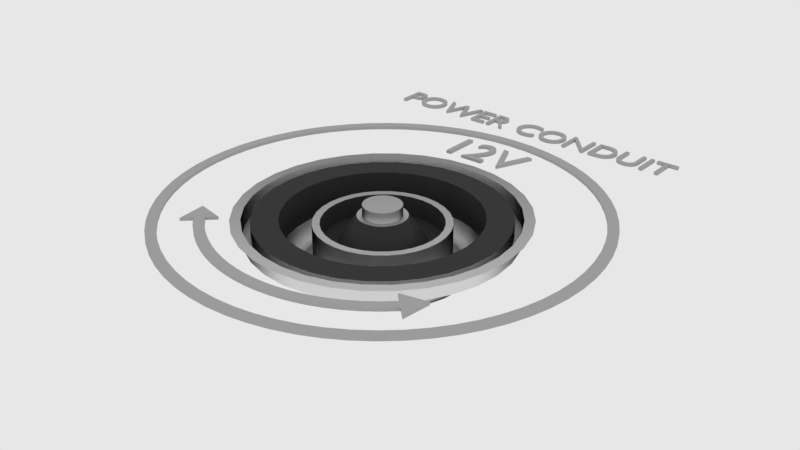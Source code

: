 # Source: f_powerConduit.blend  (saved by Blender 2.79.6; exported with 4.5.12 LTS)
import bpy
from mathutils import Matrix  # noqa: F401  (used for matrix-valued properties, if any)

bpy.ops.wm.read_factory_settings(use_empty=True)
scene = bpy.context.scene
scene.name = 'main'

# ---- collections
col_collection_1 = bpy.data.collections.new('Collection 1'); scene.collection.children.link(col_collection_1)

# ---- materials (node trees are filled in below, after node groups)
mat_s_text = bpy.data.materials.new('s_Text')
mat_s_text.alpha_threshold = 0.0
mat_s_text.diffuse_color = (0.4076, 0.4076, 0.4076, 1.0)
mat_s_text.roughness = 0.5
mat_s_chrome = bpy.data.materials.new('s_Chrome')
mat_s_chrome.alpha_threshold = 0.0
mat_s_chrome.diffuse_color = (0.376, 0.5809, 0.8, 1.0)
mat_s_chrome.roughness = 0.5
mat_s_chrome.line_color = (0.0, 0.0, 0.0, 1.0)
mat_s_kevlar = bpy.data.materials.new('s_Kevlar')
mat_s_kevlar.alpha_threshold = 0.0
mat_s_kevlar.diffuse_color = (0.04601, 0.04601, 0.04601, 1.0)
mat_s_kevlar.roughness = 0.5
mat_s_kevlar.line_color = (0.0, 0.0, 0.0, 1.0)

# ---- node groups
ng_auto_smooth = bpy.data.node_groups.new('Auto Smooth', 'GeometryNodeTree')
_s = ng_auto_smooth.interface.new_socket(name='Geometry', in_out='OUTPUT', socket_type='NodeSocketGeometry')
_s = ng_auto_smooth.interface.new_socket(name='Geometry', in_out='INPUT', socket_type='NodeSocketGeometry')
_s = ng_auto_smooth.interface.new_socket(name='Angle', in_out='INPUT', socket_type='NodeSocketFloat')
_s.subtype = 'ANGLE'
_s.min_value = 0.0
_s.max_value = 3.142
ng_auto_smooth.is_modifier = True
_N = ng_auto_smooth.nodes; _L = ng_auto_smooth.links
n0 = _N.new('NodeGroupOutput'); n0.name = 'Group Output'; n0.location = (480, -100)
n1 = _N.new('NodeGroupInput'); n1.name = 'Group Input'; n1.location = (-420, -300)
n2 = _N.new('NodeGroupInput'); n2.name = 'Group Input.001'; n2.location = (-60, -100)
n3 = _N.new('GeometryNodeSetShadeSmooth'); n3.name = 'Set Shade Smooth'; n3.location = (120, -100)
n3.domain = 'EDGE'
n4 = _N.new('GeometryNodeSetShadeSmooth'); n4.name = 'Set Shade Smooth.001'; n4.location = (300, -100)
n5 = _N.new('GeometryNodeInputMeshEdgeAngle'); n5.name = 'Edge Angle'; n5.location = (-420, -220)
n6 = _N.new('GeometryNodeInputEdgeSmooth'); n6.name = 'Is Edge Smooth'; n6.location = (-60, -160)
n7 = _N.new('GeometryNodeInputShadeSmooth'); n7.name = 'Is Face Smooth'; n7.location = (-240, -340)
n8 = _N.new('FunctionNodeBooleanMath'); n8.name = 'Boolean Math'; n8.location = (-60, -220)
n9 = _N.new('FunctionNodeCompare'); n9.name = 'Compare'; n9.location = (-240, -180)
n9.operation = 'LESS_EQUAL'
_L.new(n5.outputs[0], n9.inputs[0])
_L.new(n4.outputs[0], n0.inputs[0])
_L.new(n1.outputs[1], n9.inputs[1])
_L.new(n9.outputs[0], n8.inputs[0])
_L.new(n7.outputs[0], n8.inputs[1])
_L.new(n2.outputs[0], n3.inputs[0])
_L.new(n6.outputs[0], n3.inputs[1])
_L.new(n3.outputs[0], n4.inputs[0])
_L.new(n8.outputs[0], n3.inputs[2])
n0.is_active_output = True

# ---- material node trees
mat_s_text.use_nodes = True; mat_s_text.node_tree.nodes.clear()
_N = mat_s_text.node_tree.nodes; _L = mat_s_text.node_tree.links
n0 = _N.new('ShaderNodeOutputMaterial'); n0.name = 'Material Output'; n0.location = (382, 130)
n1 = _N.new('ShaderNodeBsdfDiffuse'); n1.name = 'Diffuse BSDF'; n1.location = (194, -377)
n1.inputs[0].default_value = (0.4076, 0.4076, 0.4076, 1.0)
_L.new(n1.outputs[0], n0.inputs[0])
n0.is_active_output = True
mat_s_chrome.use_nodes = True; mat_s_chrome.node_tree.nodes.clear()
_N = mat_s_chrome.node_tree.nodes; _L = mat_s_chrome.node_tree.links
n0 = _N.new('ShaderNodeValToRGB'); n0.name = 'ColorRamp'; n0.location = (35, 229)
n0.color_ramp.interpolation = 'EASE'
while len(n0.color_ramp.elements) > 1: n0.color_ramp.elements.remove(n0.color_ramp.elements[-1])
n0.color_ramp.elements[0].position = 0.4955; n0.color_ramp.elements[0].color = (0.8, 0.8, 0.8, 1.0)
_e = n0.color_ramp.elements.new(1.0); _e.color = (0.0309, 0.0309, 0.0309, 1.0)
n1 = _N.new('ShaderNodeBsdfAnisotropic'); n1.name = 'Glossy BSDF.003'; n1.location = (326, 217)
n1.width = 185
n1.distribution = 'BECKMANN'
n1.inputs[1].default_value = 0.5623
n2 = _N.new('ShaderNodeOutputMaterial'); n2.name = 'Material Output'; n2.location = (550, 212)
n2.width = 128
n3 = _N.new('ShaderNodeLayerWeight'); n3.name = 'Layer Weight'; n3.location = (-158, 160)
n3.width = 150
n3.inputs[0].default_value = 0.7
_L.new(n1.outputs[0], n2.inputs[0])
_L.new(n0.outputs[0], n1.inputs[0])
_L.new(n3.outputs[1], n0.inputs[0])
n2.is_active_output = True
mat_s_kevlar.use_nodes = True; mat_s_kevlar.node_tree.nodes.clear()
_N = mat_s_kevlar.node_tree.nodes; _L = mat_s_kevlar.node_tree.links
n0 = _N.new('ShaderNodeOutputMaterial'); n0.name = 'Material Output'; n0.location = (410, 195)
n1 = _N.new('ShaderNodeBsdfPrincipled'); n1.name = 'Principled BSDF'; n1.location = (130, 231)
n1.distribution = 'GGX'
n1.subsurface_method = 'BURLEY'
n1.inputs[0].default_value = (0.04114, 0.04114, 0.04114, 1.0)
n1.inputs[2].default_value = 0.3744
n1.inputs[3].default_value = 1.0
n1.inputs[13].default_value = 0.7208
n1.inputs[19].default_value = 0.08117
n1.inputs[20].default_value = 0.06896
_L.new(n1.outputs[0], n0.inputs[0])
n0.is_active_output = True

# ---- world
world_world = bpy.data.worlds.new('world'); scene.world = world_world
world_world.color = (0.8, 0.8, 0.8)
world_world.use_sun_shadow = False
world_world.sun_shadow_jitter_overblur = 0.0
world_world.cycles.sampling_method = 'MANUAL'
world_world.cycles.homogeneous_volume = True

# ---- meshes
me_plane_1138 = bpy.data.meshes.new('Plane.1138')
me_plane_1138.from_pydata([(-0.6559, -0.6559, 0.0), (0.6559, -0.6559, 0.0), (-0.6559, 0.6559, 0.0), (0.6559, 0.6559, 0.0), (-0.6125, 0.6125, 0.0), (-0.6125, -0.6125, 0.0), (0.6125, -0.6125, 0.0), (0.6125, 0.6125, 0.0), (0.0, 0.0, 0.0)], [], [(5, 4, 2, 0), (6, 5, 0, 1), (7, 6, 1, 3), (4, 7, 3, 2), (5, 6, 8), (6, 7, 8), (7, 4, 8), (4, 5, 8)])
me_plane_1138.use_remesh_preserve_volume = False
me_plane_1138.use_remesh_preserve_attributes = False
me_plane_1138.use_mirror_vertex_groups = False
me_plane_1138.update()
me_cylinder_101 = bpy.data.meshes.new('Cylinder.101')
me_cylinder_101.from_pydata([(4.023e-07, 0.3017, -0.1104), (4.023e-07, 0.3017, 0.3017), (0.05886, 0.2959, -0.1104), (0.05886, 0.2959, 0.3017), (0.1155, 0.2787, -0.1104), (0.1155, 0.2787, 0.3017), (0.1676, 0.2508, -0.1104), (0.1676, 0.2508, 0.3017), (0.2133, 0.2133, -0.1104), (0.2133, 0.2133, 0.3017), (0.2508, 0.1676, -0.1104), (0.2508, 0.1676, 0.3017), (0.2787, 0.1155, -0.1104), (0.2787, 0.1155, 0.3017), (0.2959, 0.05886, -0.1104), (0.2959, 0.05886, 0.3017), (0.3017, 2.278e-08, -0.1104), (0.3017, 2.278e-08, 0.3017), (0.2959, -0.05886, -0.1104), (0.2959, -0.05886, 0.3017), (0.2787, -0.1155, -0.1104), (0.2787, -0.1155, 0.3017), (0.2508, -0.1676, -0.1104), (0.2508, -0.1676, 0.3017), (0.2133, -0.2133, -0.1104), (0.2133, -0.2133, 0.3017), (0.1676, -0.2508, -0.1104), (0.1676, -0.2508, 0.3017), (0.1155, -0.2787, -0.1104), (0.1155, -0.2787, 0.3017), (0.05886, -0.2959, -0.1104), (0.05886, -0.2959, 0.3017), (3.04e-07, -0.3017, -0.1104), (3.04e-07, -0.3017, 0.3017), (-0.05886, -0.2959, -0.1104), (-0.05886, -0.2959, 0.3017), (-0.1155, -0.2787, -0.1104), (-0.1155, -0.2787, 0.3017), (-0.1676, -0.2508, -0.1104), (-0.1676, -0.2508, 0.3017), (-0.2133, -0.2133, -0.1104), (-0.2133, -0.2133, 0.3017), (-0.2508, -0.1676, -0.1104), (-0.2508, -0.1676, 0.3017), (-0.2787, -0.1155, -0.1104), (-0.2787, -0.1155, 0.3017), (-0.2959, -0.05886, -0.1104), (-0.2959, -0.05886, 0.3017), (-0.3017, 2.913e-07, -0.1104), (-0.3017, 2.913e-07, 0.3017), (-0.2959, 0.05886, -0.1104), (-0.2959, 0.05886, 0.3017), (-0.2787, 0.1155, -0.1104), (-0.2787, 0.1155, 0.3017), (-0.2508, 0.1676, -0.1104), (-0.2508, 0.1676, 0.3017), (-0.2133, 0.2133, -0.1104), (-0.2133, 0.2133, 0.3017), (-0.1676, 0.2508, -0.1104), (-0.1676, 0.2508, 0.3017), (-0.1155, 0.2787, -0.1104), (-0.1155, 0.2787, 0.3017), (-0.05886, 0.2959, -0.1104), (-0.05886, 0.2959, 0.3017)], [], [(0, 1, 3, 2), (2, 3, 5, 4), (4, 5, 7, 6), (6, 7, 9, 8), (8, 9, 11, 10), (10, 11, 13, 12), (12, 13, 15, 14), (14, 15, 17, 16), (16, 17, 19, 18), (18, 19, 21, 20), (20, 21, 23, 22), (22, 23, 25, 24), (24, 25, 27, 26), (26, 27, 29, 28), (28, 29, 31, 30), (30, 31, 33, 32), (32, 33, 35, 34), (34, 35, 37, 36), (36, 37, 39, 38), (38, 39, 41, 40), (40, 41, 43, 42), (42, 43, 45, 44), (44, 45, 47, 46), (46, 47, 49, 48), (48, 49, 51, 50), (50, 51, 53, 52), (52, 53, 55, 54), (54, 55, 57, 56), (56, 57, 59, 58), (58, 59, 61, 60), (3, 1, 63, 61, 59, 57, 55, 53, 51, 49, 47, 45, 43, 41, 39, 37, 35, 33, 31, 29, 27, 25, 23, 21, 19, 17, 15, 13, 11, 9, 7, 5), (60, 61, 63, 62), (62, 63, 1, 0), (0, 2, 4, 6, 8, 10, 12, 14, 16, 18, 20, 22, 24, 26, 28, 30, 32, 34, 36, 38, 40, 42, 44, 46, 48, 50, 52, 54, 56, 58, 60, 62)])
me_cylinder_101.polygons.foreach_set('use_smooth', [True] * 34)
_k = set([(0, 2), (0, 62), (1, 3), (1, 63), (2, 4), (3, 5), (4, 6), (5, 7), (6, 8), (7, 9), (8, 10), (9, 11), (10, 12), (11, 13), (12, 14), (13, 15), (14, 16), (15, 17), (16, 18), (17, 19), (18, 20), (19, 21), (20, 22), (21, 23), (22, 24), (23, 25), (24, 26), (25, 27), (26, 28), (27, 29), (28, 30), (29, 31), (30, 32), (31, 33), (32, 34), (33, 35), (34, 36), (35, 37), (36, 38), (37, 39), (38, 40), (39, 41), (40, 42), (41, 43), (42, 44), (43, 45), (44, 46), (45, 47), (46, 48), (47, 49), (48, 50), (49, 51), (50, 52), (51, 53), (52, 54), (53, 55), (54, 56), (55, 57), (56, 58), (57, 59), (58, 60), (59, 61), (60, 62), (61, 63)])
me_cylinder_101.attributes.new('sharp_edge', 'BOOLEAN', 'EDGE').data.foreach_set('value', [ (min(e.vertices), max(e.vertices)) in _k for e in me_cylinder_101.edges])
_k = {(0, 2): 1.0, (1, 3): 1.0, (2, 4): 1.0, (3, 5): 1.0, (4, 6): 1.0, (5, 7): 1.0, (6, 8): 1.0, (7, 9): 1.0, (8, 10): 1.0, (9, 11): 1.0, (10, 12): 1.0, (11, 13): 1.0, (12, 14): 1.0, (13, 15): 1.0, (14, 16): 1.0, (15, 17): 1.0, (16, 18): 1.0, (17, 19): 1.0, (18, 20): 1.0, (19, 21): 1.0, (20, 22): 1.0, (21, 23): 1.0, (22, 24): 1.0, (23, 25): 1.0, (24, 26): 1.0, (25, 27): 1.0, (26, 28): 1.0, (27, 29): 1.0, (28, 30): 1.0, (29, 31): 1.0, (30, 32): 1.0, (31, 33): 1.0, (32, 34): 1.0, (33, 35): 1.0, (34, 36): 1.0, (35, 37): 1.0, (36, 38): 1.0, (37, 39): 1.0, (38, 40): 1.0, (39, 41): 1.0, (40, 42): 1.0, (41, 43): 1.0, (42, 44): 1.0, (43, 45): 1.0, (44, 46): 1.0, (45, 47): 1.0, (46, 48): 1.0, (47, 49): 1.0, (48, 50): 1.0, (49, 51): 1.0, (50, 52): 1.0, (51, 53): 1.0, (52, 54): 1.0, (53, 55): 1.0, (54, 56): 1.0, (55, 57): 1.0, (56, 58): 1.0, (57, 59): 1.0, (58, 60): 1.0, (59, 61): 1.0, (60, 62): 1.0, (61, 63): 1.0, (0, 62): 1.0, (1, 63): 1.0}
me_cylinder_101.attributes.new('crease_edge', 'FLOAT', 'EDGE').data.foreach_set('value', [_k.get((min(e.vertices), max(e.vertices)), 0.0) for e in me_cylinder_101.edges])
me_cylinder_101.use_remesh_preserve_volume = False
me_cylinder_101.use_remesh_preserve_attributes = False
me_cylinder_101.use_mirror_vertex_groups = False
me_cylinder_101.update()
me_mesh_019 = bpy.data.meshes.new('Mesh.019')
me_mesh_019.from_pydata([(-0.0447, 0.4539, 0.004347), (-0.1324, 0.4364, 0.004347), (-0.215, 0.4022, 0.004347), (-0.2893, 0.3525, 0.004347), (-0.3525, 0.2893, 0.004347), (-0.4022, 0.215, 0.004347), (-0.4364, 0.1324, 0.004347), (-0.4539, 0.0447, 0.004347), (-0.4539, -0.0447, 0.004347), (-0.4364, -0.1324, 0.004347), (-0.4022, -0.215, 0.004347), (-0.3525, -0.2893, 0.004347), (-0.2893, -0.3525, 0.004347), (-0.215, -0.4022, 0.004347), (-0.1324, -0.4364, 0.004347), (-0.0447, -0.4539, 0.004347), (0.0447, -0.4539, 0.004347), (0.1324, -0.4364, 0.004347), (0.215, -0.4022, 0.004347), (0.2893, -0.3525, 0.004347), (0.3525, -0.2893, 0.004347), (0.4022, -0.215, 0.004347), (0.4364, -0.1324, 0.004347), (0.4539, -0.0447, 0.004347), (0.4539, 0.0447, 0.004347), (0.4364, 0.1324, 0.004347), (0.4022, 0.215, 0.004347), (0.3525, 0.2893, 0.004347), (0.2893, 0.3525, 0.004347), (0.215, 0.4022, 0.004347), (0.1324, 0.4364, 0.004347), (0.0447, 0.4539, 0.004347), (3.83e-07, 0.4561, 0.004347), (-0.08897, 0.4473, 0.004347), (-0.1745, 0.4213, 0.004347), (-0.2534, 0.3792, 0.004347), (-0.3225, 0.3225, 0.004347), (-0.3792, 0.2534, 0.004347), (-0.4213, 0.1745, 0.004347), (-0.4473, 0.08897, 0.004347), (-0.4561, -3.464e-07, 0.004347), (-0.4473, -0.08897, 0.004347), (-0.4213, -0.1745, 0.004347), (-0.3792, -0.2534, 0.004347), (-0.3225, -0.3225, 0.004347), (-0.2534, -0.3792, 0.004347), (-0.1745, -0.4213, 0.004347), (-0.08897, -0.4473, 0.004347), (6.896e-07, -0.4561, 0.004347), (0.08897, -0.4473, 0.004347), (0.1745, -0.4213, 0.004347), (0.2534, -0.3792, 0.004347), (0.3225, -0.3225, 0.004347), (0.3792, -0.2534, 0.004347), (0.4213, -0.1745, 0.004347), (0.4473, -0.08897, 0.004347), (0.4561, 4.603e-08, 0.004347), (0.4473, 0.08897, 0.004347), (0.4213, 0.1745, 0.004347), (0.3792, 0.2534, 0.004347), (0.3225, 0.3225, 0.004347), (0.2534, 0.3792, 0.004347), (0.1745, 0.4213, 0.004347), (0.08897, 0.4473, 0.004347), (-0.04699, 0.4771, 0.004347), (-0.1392, 0.4587, 0.004347), (-0.226, 0.4228, 0.004347), (-0.3041, 0.3706, 0.004347), (-0.3706, 0.3041, 0.004347), (-0.4228, 0.226, 0.004347), (-0.4587, 0.1392, 0.004347), (-0.4771, 0.04699, 0.004347), (-0.4771, -0.04699, 0.004347), (-0.4587, -0.1392, 0.004347), (-0.4228, -0.226, 0.004347), (-0.3706, -0.3041, 0.004347), (-0.3041, -0.3706, 0.004347), (-0.226, -0.4228, 0.004347), (-0.1392, -0.4587, 0.004347), (-0.04699, -0.4771, 0.004347), (0.04699, -0.4771, 0.004347), (0.1392, -0.4587, 0.004347), (0.226, -0.4228, 0.004347), (0.3041, -0.3706, 0.004347), (0.3706, -0.3041, 0.004347), (0.4228, -0.226, 0.004347), (0.4587, -0.1392, 0.004347), (0.4771, -0.04699, 0.004347), (0.4771, 0.04699, 0.004347), (0.4587, 0.1392, 0.004347), (0.4228, 0.226, 0.004347), (0.3706, 0.3041, 0.004347), (0.3041, 0.3706, 0.004347), (0.226, 0.4228, 0.004347), (0.1392, 0.4587, 0.004347), (0.04699, 0.4771, 0.004347), (3.982e-07, 0.4794, 0.004347), (-0.09352, 0.4702, 0.004347), (-0.1834, 0.4429, 0.004347), (-0.2663, 0.3986, 0.004347), (-0.339, 0.339, 0.004347), (-0.3986, 0.2663, 0.004347), (-0.4429, 0.1834, 0.004347), (-0.4702, 0.09352, 0.004347), (-0.4794, -3.312e-07, 0.004347), (-0.4702, -0.09352, 0.004347), (-0.4429, -0.1835, 0.004347), (-0.3986, -0.2663, 0.004347), (-0.339, -0.339, 0.004347), (-0.2663, -0.3986, 0.004347), (-0.1834, -0.4429, 0.004347), (-0.09352, -0.4702, 0.004347), (7.173e-07, -0.4794, 0.004347), (0.09352, -0.4702, 0.004347), (0.1835, -0.4429, 0.004347), (0.2663, -0.3986, 0.004347), (0.339, -0.339, 0.004347), (0.3986, -0.2663, 0.004347), (0.4429, -0.1834, 0.004347), (0.4702, -0.09352, 0.004347), (0.4794, 7.374e-08, 0.004347), (0.4702, 0.09352, 0.004347), (0.4429, 0.1834, 0.004347), (0.3986, 0.2663, 0.004347), (0.339, 0.339, 0.004347), (0.2663, 0.3986, 0.004347), (0.1834, 0.4429, 0.004347), (0.09352, 0.4702, 0.004347), (0.365, 0.5901, 0.004347), (0.3137, 0.5901, 0.004347), (0.3137, 0.5822, 0.004347), (0.3349, 0.5822, 0.004347), (0.3349, 0.5287, 0.004347), (0.3437, 0.5287, 0.004347), (0.3437, 0.5822, 0.004347), (0.365, 0.5822, 0.004347), (0.3053, 0.5901, 0.004347), (0.2965, 0.5901, 0.004347), (0.2965, 0.5287, 0.004347), (0.3053, 0.5287, 0.004347), (0.2843, 0.5901, 0.004347), (0.2754, 0.5901, 0.004347), (0.2754, 0.5544, 0.004347), (0.2754, 0.553, 0.004347), (0.2754, 0.5516, 0.004347), (0.2753, 0.5503, 0.004347), (0.2751, 0.549, 0.004347), (0.2749, 0.5478, 0.004347), (0.2747, 0.5467, 0.004347), (0.2744, 0.5456, 0.004347), (0.274, 0.5446, 0.004347), (0.2735, 0.5436, 0.004347), (0.2729, 0.5427, 0.004347), (0.2723, 0.5418, 0.004347), (0.2716, 0.541, 0.004347), (0.2708, 0.5403, 0.004347), (0.27, 0.5396, 0.004347), (0.2691, 0.539, 0.004347), (0.2681, 0.5385, 0.004347), (0.267, 0.5379, 0.004347), (0.2659, 0.5375, 0.004347), (0.2646, 0.537, 0.004347), (0.2633, 0.5367, 0.004347), (0.2619, 0.5364, 0.004347), (0.2604, 0.5362, 0.004347), (0.2588, 0.5361, 0.004347), (0.2572, 0.536, 0.004347), (0.2559, 0.5361, 0.004347), (0.2546, 0.5362, 0.004347), (0.2534, 0.5364, 0.004347), (0.2522, 0.5366, 0.004347), (0.251, 0.5369, 0.004347), (0.2499, 0.5373, 0.004347), (0.2488, 0.5378, 0.004347), (0.2478, 0.5383, 0.004347), (0.2467, 0.539, 0.004347), (0.2458, 0.5396, 0.004347), (0.2448, 0.5404, 0.004347), (0.2439, 0.5412, 0.004347), (0.2433, 0.5419, 0.004347), (0.2427, 0.5427, 0.004347), (0.2422, 0.5434, 0.004347), (0.2417, 0.5442, 0.004347), (0.2414, 0.5451, 0.004347), (0.2411, 0.546, 0.004347), (0.2408, 0.547, 0.004347), (0.2406, 0.5481, 0.004347), (0.2404, 0.5493, 0.004347), (0.2403, 0.5507, 0.004347), (0.2403, 0.5522, 0.004347), (0.2403, 0.5538, 0.004347), (0.2403, 0.5901, 0.004347), (0.2314, 0.5901, 0.004347), (0.2314, 0.552, 0.004347), (0.2317, 0.548, 0.004347), (0.2324, 0.5444, 0.004347), (0.2336, 0.5411, 0.004347), (0.2352, 0.5383, 0.004347), (0.2371, 0.5358, 0.004347), (0.2394, 0.5337, 0.004347), (0.2419, 0.5319, 0.004347), (0.2446, 0.5304, 0.004347), (0.2475, 0.5293, 0.004347), (0.2506, 0.5285, 0.004347), (0.2538, 0.5281, 0.004347), (0.257, 0.5279, 0.004347), (0.2614, 0.5281, 0.004347), (0.2654, 0.5287, 0.004347), (0.269, 0.5297, 0.004347), (0.2722, 0.5311, 0.004347), (0.275, 0.5327, 0.004347), (0.2775, 0.5348, 0.004347), (0.2795, 0.5371, 0.004347), (0.2812, 0.5397, 0.004347), (0.2826, 0.5426, 0.004347), (0.2835, 0.5458, 0.004347), (0.2841, 0.5492, 0.004347), (0.2843, 0.5529, 0.004347), (0.1653, 0.5287, 0.004347), (0.1892, 0.5287, 0.004347), (0.1941, 0.529, 0.004347), (0.1987, 0.5299, 0.004347), (0.2029, 0.5313, 0.004347), (0.2067, 0.5332, 0.004347), (0.2101, 0.5355, 0.004347), (0.2131, 0.5382, 0.004347), (0.2157, 0.5412, 0.004347), (0.2179, 0.5445, 0.004347), (0.2196, 0.548, 0.004347), (0.2208, 0.5517, 0.004347), (0.2216, 0.5555, 0.004347), (0.2218, 0.5594, 0.004347), (0.2216, 0.5631, 0.004347), (0.221, 0.5667, 0.004347), (0.2199, 0.5703, 0.004347), (0.2184, 0.5738, 0.004347), (0.2164, 0.5771, 0.004347), (0.214, 0.5802, 0.004347), (0.2111, 0.583, 0.004347), (0.2077, 0.5854, 0.004347), (0.2038, 0.5873, 0.004347), (0.1994, 0.5888, 0.004347), (0.1946, 0.5898, 0.004347), (0.1891, 0.5901, 0.004347), (0.1653, 0.5901, 0.004347), (0.1741, 0.5822, 0.004347), (0.1877, 0.5822, 0.004347), (0.1918, 0.582, 0.004347), (0.1955, 0.5814, 0.004347), (0.1989, 0.5804, 0.004347), (0.2018, 0.579, 0.004347), (0.2044, 0.5774, 0.004347), (0.2067, 0.5754, 0.004347), (0.2085, 0.5732, 0.004347), (0.2101, 0.5708, 0.004347), (0.2112, 0.5682, 0.004347), (0.2121, 0.5654, 0.004347), (0.2126, 0.5625, 0.004347), (0.2127, 0.5594, 0.004347), (0.2126, 0.5574, 0.004347), (0.2123, 0.5551, 0.004347), (0.2117, 0.5527, 0.004347), (0.2108, 0.5502, 0.004347), (0.2096, 0.5476, 0.004347), (0.2079, 0.5452, 0.004347), (0.2059, 0.5429, 0.004347), (0.2034, 0.5409, 0.004347), (0.2004, 0.5392, 0.004347), (0.1969, 0.5378, 0.004347), (0.1928, 0.537, 0.004347), (0.1882, 0.5367, 0.004347), (0.1741, 0.5367, 0.004347), (0.1517, 0.5901, 0.004347), (0.1434, 0.5901, 0.004347), (0.1434, 0.5426, 0.004347), (0.1019, 0.5901, 0.004347), (0.09485, 0.5901, 0.004347), (0.09485, 0.5287, 0.004347), (0.1031, 0.5287, 0.004347), (0.1031, 0.576, 0.004347), (0.1442, 0.5287, 0.004347), (0.1517, 0.5287, 0.004347), (0.01819, 0.5594, 0.004347), (0.01845, 0.5553, 0.004347), (0.01922, 0.5513, 0.004347), (0.02049, 0.5475, 0.004347), (0.02222, 0.5439, 0.004347), (0.02441, 0.5405, 0.004347), (0.02704, 0.5374, 0.004347), (0.03009, 0.5347, 0.004347), (0.03353, 0.5324, 0.004347), (0.03736, 0.5305, 0.004347), (0.04155, 0.5291, 0.004347), (0.04608, 0.5282, 0.004347), (0.05094, 0.5279, 0.004347), (0.05596, 0.5282, 0.004347), (0.06062, 0.5291, 0.004347), (0.0649, 0.5305, 0.004347), (0.06879, 0.5324, 0.004347), (0.07227, 0.5347, 0.004347), (0.07534, 0.5375, 0.004347), (0.07797, 0.5405, 0.004347), (0.08016, 0.5439, 0.004347), (0.08188, 0.5475, 0.004347), (0.08313, 0.5513, 0.004347), (0.08389, 0.5553, 0.004347), (0.08414, 0.5594, 0.004347), (0.08388, 0.5636, 0.004347), (0.0831, 0.5677, 0.004347), (0.08183, 0.5716, 0.004347), (0.08008, 0.5752, 0.004347), (0.07787, 0.5785, 0.004347), (0.07523, 0.5816, 0.004347), (0.07216, 0.5843, 0.004347), (0.06868, 0.5865, 0.004347), (0.06482, 0.5884, 0.004347), (0.0606, 0.5898, 0.004347), (0.05603, 0.5906, 0.004347), (0.05112, 0.5909, 0.004347), (0.0463, 0.5906, 0.004347), (0.04178, 0.5898, 0.004347), (0.03759, 0.5884, 0.004347), (0.03375, 0.5865, 0.004347), (0.03028, 0.5842, 0.004347), (0.0272, 0.5815, 0.004347), (0.02454, 0.5785, 0.004347), (0.02231, 0.5751, 0.004347), (0.02054, 0.5715, 0.004347), (0.01925, 0.5677, 0.004347), (0.01846, 0.5636, 0.004347), (0.02728, 0.5594, 0.004347), (0.02749, 0.5627, 0.004347), (0.02809, 0.5658, 0.004347), (0.02908, 0.5688, 0.004347), (0.03042, 0.5715, 0.004347), (0.03209, 0.574, 0.004347), (0.03407, 0.5762, 0.004347), (0.03634, 0.5781, 0.004347), (0.03886, 0.5798, 0.004347), (0.04163, 0.5811, 0.004347), (0.04461, 0.582, 0.004347), (0.04778, 0.5826, 0.004347), (0.05112, 0.5828, 0.004347), (0.05449, 0.5826, 0.004347), (0.05768, 0.582, 0.004347), (0.06067, 0.5811, 0.004347), (0.06345, 0.5798, 0.004347), (0.06598, 0.5781, 0.004347), (0.06825, 0.5762, 0.004347), (0.07024, 0.574, 0.004347), (0.07191, 0.5715, 0.004347), (0.07325, 0.5688, 0.004347), (0.07424, 0.5658, 0.004347), (0.07485, 0.5627, 0.004347), (0.07506, 0.5594, 0.004347), (0.07485, 0.5561, 0.004347), (0.07424, 0.553, 0.004347), (0.07325, 0.5501, 0.004347), (0.07191, 0.5474, 0.004347), (0.07024, 0.5449, 0.004347), (0.06825, 0.5427, 0.004347), (0.06598, 0.5408, 0.004347), (0.06345, 0.5391, 0.004347), (0.06067, 0.5378, 0.004347), (0.05768, 0.5368, 0.004347), (0.05449, 0.5362, 0.004347), (0.05112, 0.536, 0.004347), (0.04778, 0.5362, 0.004347), (0.04461, 0.5368, 0.004347), (0.04163, 0.5378, 0.004347), (0.03886, 0.5391, 0.004347), (0.03634, 0.5408, 0.004347), (0.03407, 0.5427, 0.004347), (0.03209, 0.5449, 0.004347), (0.03042, 0.5474, 0.004347), (0.02908, 0.5501, 0.004347), (0.02809, 0.553, 0.004347), (0.02749, 0.5561, 0.004347), (0.009463, 0.5859, 0.004347), (0.007411, 0.5867, 0.004347), (0.005435, 0.5875, 0.004347), (0.003528, 0.5881, 0.004347), (0.001685, 0.5887, 0.004347), (-0.0001028, 0.5893, 0.004347), (-0.001841, 0.5897, 0.004347), (-0.003535, 0.5901, 0.004347), (-0.005194, 0.5904, 0.004347), (-0.006822, 0.5906, 0.004347), (-0.008427, 0.5908, 0.004347), (-0.01001, 0.5909, 0.004347), (-0.01159, 0.5909, 0.004347), (-0.01636, 0.5906, 0.004347), (-0.02086, 0.5898, 0.004347), (-0.02509, 0.5885, 0.004347), (-0.02899, 0.5867, 0.004347), (-0.03256, 0.5844, 0.004347), (-0.03574, 0.5817, 0.004347), (-0.03852, 0.5787, 0.004347), (-0.04086, 0.5752, 0.004347), (-0.04273, 0.5715, 0.004347), (-0.04411, 0.5674, 0.004347), (-0.04495, 0.5631, 0.004347), (-0.04524, 0.5585, 0.004347), (-0.04503, 0.5552, 0.004347), (-0.04439, 0.5518, 0.004347), (-0.04331, 0.5483, 0.004347), (-0.04178, 0.5449, 0.004347), (-0.03979, 0.5415, 0.004347), (-0.03733, 0.5384, 0.004347), (-0.03438, 0.5355, 0.004347), (-0.03095, 0.533, 0.004347), (-0.02702, 0.5309, 0.004347), (-0.02258, 0.5293, 0.004347), (-0.01762, 0.5283, 0.004347), (-0.01213, 0.5279, 0.004347), (-0.009787, 0.528, 0.004347), (-0.007561, 0.5281, 0.004347), (-0.005445, 0.5283, 0.004347), (-0.003431, 0.5286, 0.004347), (-0.001509, 0.529, 0.004347), (0.00033, 0.5294, 0.004347), (0.002094, 0.53, 0.004347), (0.003791, 0.5305, 0.004347), (0.005431, 0.5312, 0.004347), (0.007022, 0.5318, 0.004347), (0.008573, 0.5326, 0.004347), (0.01009, 0.5333, 0.004347), (0.01009, 0.543, 0.004347), (0.008348, 0.5419, 0.004347), (0.006582, 0.5409, 0.004347), (0.004798, 0.54, 0.004347), (0.003001, 0.5392, 0.004347), (0.001195, 0.5384, 0.004347), (-0.0006147, 0.5378, 0.004347), (-0.002425, 0.5373, 0.004347), (-0.00423, 0.5368, 0.004347), (-0.006027, 0.5365, 0.004347), (-0.007811, 0.5362, 0.004347), (-0.009578, 0.5361, 0.004347), (-0.01132, 0.536, 0.004347), (-0.01491, 0.5362, 0.004347), (-0.01829, 0.5368, 0.004347), (-0.02143, 0.5377, 0.004347), (-0.02432, 0.539, 0.004347), (-0.02694, 0.5406, 0.004347), (-0.02927, 0.5425, 0.004347), (-0.0313, 0.5447, 0.004347), (-0.033, 0.5472, 0.004347), (-0.03435, 0.5499, 0.004347), (-0.03534, 0.5528, 0.004347), (-0.03595, 0.556, 0.004347), (-0.03616, 0.5593, 0.004347), (-0.03594, 0.5626, 0.004347), (-0.03532, 0.5658, 0.004347), (-0.03431, 0.5687, 0.004347), (-0.03293, 0.5714, 0.004347), (-0.03121, 0.5739, 0.004347), (-0.02918, 0.5761, 0.004347), (-0.02686, 0.5781, 0.004347), (-0.02427, 0.5797, 0.004347), (-0.02143, 0.581, 0.004347), (-0.01837, 0.582, 0.004347), (-0.01511, 0.5826, 0.004347), (-0.01168, 0.5828, 0.004347), (-0.009917, 0.5828, 0.004347), (-0.008172, 0.5827, 0.004347), (-0.006442, 0.5824, 0.004347), (-0.00472, 0.5821, 0.004347), (-0.003001, 0.5818, 0.004347), (-0.001278, 0.5813, 0.004347), (0.0004538, 0.5807, 0.004347), (0.002201, 0.58, 0.004347), (0.00397, 0.5793, 0.004347), (0.005766, 0.5784, 0.004347), (0.007595, 0.5775, 0.004347), (0.009463, 0.5764, 0.004347), (-0.122, 0.5901, 0.004347), (-0.122, 0.5287, 0.004347), (-0.1132, 0.5287, 0.004347), (-0.1132, 0.5554, 0.004347), (-0.1095, 0.5554, 0.004347), (-0.1084, 0.5553, 0.004347), (-0.1073, 0.5552, 0.004347), (-0.1062, 0.555, 0.004347), (-0.1051, 0.5545, 0.004347), (-0.1039, 0.5539, 0.004347), (-0.1027, 0.5531, 0.004347), (-0.1014, 0.552, 0.004347), (-0.1, 0.5506, 0.004347), (-0.09853, 0.5488, 0.004347), (-0.09691, 0.5468, 0.004347), (-0.09514, 0.5443, 0.004347), (-0.0932, 0.5413, 0.004347), (-0.0851, 0.5287, 0.004347), (-0.07458, 0.5287, 0.004347), (-0.07805, 0.5335, 0.004347), (-0.07937, 0.5354, 0.004347), (-0.07997, 0.5363, 0.004347), (-0.08056, 0.5372, 0.004347), (-0.08113, 0.538, 0.004347), (-0.08171, 0.5389, 0.004347), (-0.08231, 0.5399, 0.004347), (-0.08519, 0.5445, 0.004347), (-0.08627, 0.5463, 0.004347), (-0.08733, 0.5479, 0.004347), (-0.08838, 0.5494, 0.004347), (-0.08945, 0.5509, 0.004347), (-0.09053, 0.5523, 0.004347), (-0.09164, 0.5535, 0.004347), (-0.09279, 0.5548, 0.004347), (-0.094, 0.5559, 0.004347), (-0.09527, 0.5569, 0.004347), (-0.09662, 0.5579, 0.004347), (-0.09504, 0.5586, 0.004347), (-0.09358, 0.5594, 0.004347), (-0.09225, 0.5603, 0.004347), (-0.09104, 0.5614, 0.004347), (-0.08997, 0.5625, 0.004347), (-0.08903, 0.5637, 0.004347), (-0.08823, 0.565, 0.004347), (-0.08756, 0.5664, 0.004347), (-0.08704, 0.5679, 0.004347), (-0.08667, 0.5695, 0.004347), (-0.08644, 0.5712, 0.004347), (-0.08636, 0.5729, 0.004347), (-0.08652, 0.5755, 0.004347), (-0.08699, 0.5779, 0.004347), (-0.08777, 0.5801, 0.004347), (-0.08883, 0.5821, 0.004347), (-0.09017, 0.5839, 0.004347), (-0.09178, 0.5855, 0.004347), (-0.09366, 0.5869, 0.004347), (-0.09577, 0.588, 0.004347), (-0.09813, 0.5889, 0.004347), (-0.1007, 0.5896, 0.004347), (-0.1035, 0.59, 0.004347), (-0.1065, 0.5901, 0.004347), (-0.1132, 0.5825, 0.004347), (-0.1075, 0.5825, 0.004347), (-0.1055, 0.5825, 0.004347), (-0.1037, 0.5823, 0.004347), (-0.102, 0.5819, 0.004347), (-0.1006, 0.5814, 0.004347), (-0.09936, 0.5808, 0.004347), (-0.09831, 0.5801, 0.004347), (-0.09743, 0.5792, 0.004347), (-0.09672, 0.5782, 0.004347), (-0.09617, 0.5772, 0.004347), (-0.09578, 0.576, 0.004347), (-0.09554, 0.5747, 0.004347), (-0.09545, 0.5733, 0.004347), (-0.09549, 0.572, 0.004347), (-0.09566, 0.5708, 0.004347), (-0.09597, 0.5696, 0.004347), (-0.09644, 0.5684, 0.004347), (-0.09708, 0.5673, 0.004347), (-0.0979, 0.5664, 0.004347), (-0.09893, 0.5655, 0.004347), (-0.1002, 0.5647, 0.004347), (-0.1016, 0.5641, 0.004347), (-0.1033, 0.5637, 0.004347), (-0.1053, 0.5634, 0.004347), (-0.1075, 0.5633, 0.004347), (-0.1132, 0.5633, 0.004347), (-0.1323, 0.5901, 0.004347), (-0.1672, 0.5901, 0.004347), (-0.1672, 0.5287, 0.004347), (-0.1315, 0.5287, 0.004347), (-0.1315, 0.5367, 0.004347), (-0.1583, 0.5367, 0.004347), (-0.1583, 0.5557, 0.004347), (-0.1332, 0.5557, 0.004347), (-0.1332, 0.5637, 0.004347), (-0.1583, 0.5637, 0.004347), (-0.1583, 0.5822, 0.004347), (-0.1323, 0.5822, 0.004347), (-0.174, 0.5901, 0.004347), (-0.1827, 0.5901, 0.004347), (-0.1995, 0.5478, 0.004347), (-0.2166, 0.5901, 0.004347), (-0.2249, 0.5901, 0.004347), (-0.2419, 0.5478, 0.004347), (-0.2589, 0.5901, 0.004347), (-0.2677, 0.5901, 0.004347), (-0.2428, 0.5282, 0.004347), (-0.2411, 0.5282, 0.004347), (-0.2208, 0.5784, 0.004347), (-0.2006, 0.5282, 0.004347), (-0.1989, 0.5282, 0.004347), (-0.3377, 0.5594, 0.004347), (-0.3374, 0.5553, 0.004347), (-0.3366, 0.5513, 0.004347), (-0.3354, 0.5475, 0.004347), (-0.3336, 0.5439, 0.004347), (-0.3314, 0.5405, 0.004347), (-0.3288, 0.5374, 0.004347), (-0.3258, 0.5347, 0.004347), (-0.3223, 0.5324, 0.004347), (-0.3185, 0.5305, 0.004347), (-0.3143, 0.5291, 0.004347), (-0.3098, 0.5282, 0.004347), (-0.3049, 0.5279, 0.004347), (-0.2999, 0.5282, 0.004347), (-0.2952, 0.5291, 0.004347), (-0.291, 0.5305, 0.004347), (-0.2871, 0.5324, 0.004347), (-0.2836, 0.5347, 0.004347), (-0.2805, 0.5375, 0.004347), (-0.2779, 0.5405, 0.004347), (-0.2757, 0.5439, 0.004347), (-0.274, 0.5475, 0.004347), (-0.2727, 0.5513, 0.004347), (-0.272, 0.5553, 0.004347), (-0.2717, 0.5594, 0.004347), (-0.272, 0.5636, 0.004347), (-0.2728, 0.5677, 0.004347), (-0.274, 0.5716, 0.004347), (-0.2758, 0.5752, 0.004347), (-0.278, 0.5785, 0.004347), (-0.2806, 0.5816, 0.004347), (-0.2837, 0.5843, 0.004347), (-0.2872, 0.5866, 0.004347), (-0.291, 0.5884, 0.004347), (-0.2953, 0.5898, 0.004347), (-0.2998, 0.5906, 0.004347), (-0.3047, 0.5909, 0.004347), (-0.3096, 0.5906, 0.004347), (-0.3141, 0.5898, 0.004347), (-0.3183, 0.5884, 0.004347), (-0.3221, 0.5865, 0.004347), (-0.3256, 0.5842, 0.004347), (-0.3287, 0.5815, 0.004347), (-0.3313, 0.5785, 0.004347), (-0.3336, 0.5751, 0.004347), (-0.3353, 0.5715, 0.004347), (-0.3366, 0.5677, 0.004347), (-0.3374, 0.5636, 0.004347), (-0.3286, 0.5594, 0.004347), (-0.3284, 0.5627, 0.004347), (-0.3278, 0.5658, 0.004347), (-0.3268, 0.5688, 0.004347), (-0.3254, 0.5715, 0.004347), (-0.3238, 0.574, 0.004347), (-0.3218, 0.5762, 0.004347), (-0.3195, 0.5781, 0.004347), (-0.317, 0.5798, 0.004347), (-0.3142, 0.5811, 0.004347), (-0.3113, 0.582, 0.004347), (-0.3081, 0.5826, 0.004347), (-0.3047, 0.5828, 0.004347), (-0.3014, 0.5826, 0.004347), (-0.2982, 0.582, 0.004347), (-0.2952, 0.5811, 0.004347), (-0.2924, 0.5798, 0.004347), (-0.2899, 0.5781, 0.004347), (-0.2876, 0.5762, 0.004347), (-0.2856, 0.574, 0.004347), (-0.284, 0.5715, 0.004347), (-0.2826, 0.5688, 0.004347), (-0.2816, 0.5658, 0.004347), (-0.281, 0.5627, 0.004347), (-0.2808, 0.5594, 0.004347), (-0.281, 0.5561, 0.004347), (-0.2816, 0.553, 0.004347), (-0.2826, 0.5501, 0.004347), (-0.284, 0.5474, 0.004347), (-0.2856, 0.5449, 0.004347), (-0.2876, 0.5427, 0.004347), (-0.2899, 0.5408, 0.004347), (-0.2924, 0.5391, 0.004347), (-0.2952, 0.5378, 0.004347), (-0.2982, 0.5368, 0.004347), (-0.3014, 0.5362, 0.004347), (-0.3047, 0.536, 0.004347), (-0.3081, 0.5362, 0.004347), (-0.3113, 0.5368, 0.004347), (-0.3142, 0.5378, 0.004347), (-0.317, 0.5391, 0.004347), (-0.3195, 0.5408, 0.004347), (-0.3218, 0.5427, 0.004347), (-0.3238, 0.5449, 0.004347), (-0.3254, 0.5474, 0.004347), (-0.3268, 0.5501, 0.004347), (-0.3278, 0.553, 0.004347), (-0.3284, 0.5561, 0.004347), (-0.3813, 0.5901, 0.004347), (-0.3813, 0.5287, 0.004347), (-0.3725, 0.5287, 0.004347), (-0.3725, 0.5553, 0.004347), (-0.3633, 0.5553, 0.004347), (-0.3599, 0.5554, 0.004347), (-0.3568, 0.5559, 0.004347), (-0.3541, 0.5566, 0.004347), (-0.3516, 0.5576, 0.004347), (-0.3495, 0.5588, 0.004347), (-0.3476, 0.5603, 0.004347), (-0.3461, 0.5619, 0.004347), (-0.3448, 0.5637, 0.004347), (-0.3439, 0.5657, 0.004347), (-0.3432, 0.5679, 0.004347), (-0.3428, 0.5701, 0.004347), (-0.3426, 0.5725, 0.004347), (-0.3427, 0.5749, 0.004347), (-0.3431, 0.5772, 0.004347), (-0.3438, 0.5793, 0.004347), (-0.3447, 0.5814, 0.004347), (-0.3459, 0.5832, 0.004347), (-0.3474, 0.5849, 0.004347), (-0.3491, 0.5864, 0.004347), (-0.3511, 0.5877, 0.004347), (-0.3534, 0.5887, 0.004347), (-0.356, 0.5895, 0.004347), (-0.3589, 0.5899, 0.004347), (-0.3621, 0.5901, 0.004347), (-0.3725, 0.5822, 0.004347), (-0.3621, 0.5822, 0.004347), (-0.3603, 0.5821, 0.004347), (-0.3586, 0.5818, 0.004347), (-0.3571, 0.5814, 0.004347), (-0.3559, 0.5808, 0.004347), (-0.3548, 0.58, 0.004347), (-0.3539, 0.5792, 0.004347), (-0.3532, 0.5783, 0.004347), (-0.3526, 0.5773, 0.004347), (-0.3522, 0.5762, 0.004347), (-0.3519, 0.5751, 0.004347), (-0.3518, 0.574, 0.004347), (-0.3517, 0.5728, 0.004347), (-0.3518, 0.5714, 0.004347), (-0.3521, 0.57, 0.004347), (-0.3525, 0.5687, 0.004347), (-0.353, 0.5676, 0.004347), (-0.3538, 0.5666, 0.004347), (-0.3546, 0.5657, 0.004347), (-0.3557, 0.565, 0.004347), (-0.3568, 0.5643, 0.004347), (-0.358, 0.5638, 0.004347), (-0.3594, 0.5635, 0.004347), (-0.3609, 0.5633, 0.004347), (-0.3625, 0.5632, 0.004347), (-0.3725, 0.5632, 0.004347), (0.0845, 0.4222, 0.002157), (0.07219, 0.4222, 0.002157), (0.04628, 0.3614, 0.002157), (0.02025, 0.4222, 0.002157), (0.0078, 0.4222, 0.002157), (0.04526, 0.3349, 0.002157), (0.0478, 0.3349, 0.002157), (0.003482, 0.3474, 0.002157), (-0.02966, 0.3474, 0.002157), (-0.02508, 0.353, 0.002157), (-0.02097, 0.3581, 0.002157), (-0.01731, 0.3628, 0.002157), (-0.0141, 0.3672, 0.002157), (-0.01133, 0.3713, 0.002157), (-0.008963, 0.3752, 0.002157), (-0.007003, 0.3789, 0.002157), (-0.005431, 0.3825, 0.002157), (-0.004232, 0.386, 0.002157), (-0.003394, 0.3894, 0.002157), (-0.002901, 0.3928, 0.002157), (-0.00274, 0.3963, 0.002157), (-0.002962, 0.4002, 0.002157), (-0.003612, 0.4039, 0.002157), (-0.004671, 0.4073, 0.002157), (-0.006117, 0.4105, 0.002157), (-0.007931, 0.4133, 0.002157), (-0.01009, 0.4159, 0.002157), (-0.01257, 0.4181, 0.002157), (-0.01536, 0.4199, 0.002157), (-0.01844, 0.4214, 0.002157), (-0.02177, 0.4225, 0.002157), (-0.02535, 0.4232, 0.002157), (-0.02915, 0.4234, 0.002157), (-0.03089, 0.4233, 0.002157), (-0.03261, 0.4232, 0.002157), (-0.03431, 0.4229, 0.002157), (-0.03601, 0.4225, 0.002157), (-0.03769, 0.422, 0.002157), (-0.03938, 0.4213, 0.002157), (-0.04106, 0.4206, 0.002157), (-0.04275, 0.4197, 0.002157), (-0.04444, 0.4188, 0.002157), (-0.04615, 0.4177, 0.002157), (-0.04786, 0.4165, 0.002157), (-0.0496, 0.4151, 0.002157), (-0.0496, 0.3995, 0.002157), (-0.04787, 0.4016, 0.002157), (-0.04616, 0.4035, 0.002157), (-0.04447, 0.4051, 0.002157), (-0.04281, 0.4065, 0.002157), (-0.04116, 0.4077, 0.002157), (-0.03954, 0.4087, 0.002157), (-0.03792, 0.4095, 0.002157), (-0.03633, 0.4101, 0.002157), (-0.03474, 0.4106, 0.002157), (-0.03317, 0.4109, 0.002157), (-0.0316, 0.4111, 0.002157), (-0.03004, 0.4112, 0.002157), (-0.02796, 0.4111, 0.002157), (-0.02599, 0.4106, 0.002157), (-0.02413, 0.41, 0.002157), (-0.02241, 0.4091, 0.002157), (-0.02084, 0.408, 0.002157), (-0.01942, 0.4066, 0.002157), (-0.01819, 0.4051, 0.002157), (-0.01715, 0.4034, 0.002157), (-0.01631, 0.4015, 0.002157), (-0.0157, 0.3994, 0.002157), (-0.01532, 0.3973, 0.002157), (-0.01519, 0.3949, 0.002157), (-0.01523, 0.3932, 0.002157), (-0.01535, 0.3915, 0.002157), (-0.01557, 0.39, 0.002157), (-0.01586, 0.3885, 0.002157), (-0.01624, 0.387, 0.002157), (-0.01671, 0.3856, 0.002157), (-0.01726, 0.3841, 0.002157), (-0.01789, 0.3827, 0.002157), (-0.01861, 0.3812, 0.002157), (-0.01942, 0.3797, 0.002157), (-0.02031, 0.3781, 0.002157), (-0.02128, 0.3764, 0.002157), (-0.02324, 0.3732, 0.002157), (-0.02541, 0.3699, 0.002157), (-0.02775, 0.3665, 0.002157), (-0.03024, 0.363, 0.002157), (-0.03284, 0.3596, 0.002157), (-0.03552, 0.3561, 0.002157), (-0.03824, 0.3526, 0.002157), (-0.04098, 0.3492, 0.002157), (-0.04369, 0.3459, 0.002157), (-0.04635, 0.3426, 0.002157), (-0.04893, 0.3395, 0.002157), (-0.05138, 0.3365, 0.002157), (-0.05138, 0.3356, 0.002157), (0.003482, 0.3356, 0.002157), (-0.08109, 0.4222, 0.002157), (-0.09354, 0.4222, 0.002157), (-0.09354, 0.3356, 0.002157), (-0.08109, 0.3356, 0.002157), (-0.1603, -0.3499, 0.004347), (0.1603, -0.3499, 0.004347), (-0.1506, -0.3286, 0.004347), (0.1506, -0.3286, 0.004347), (6.073e-07, -0.3849, 0.004347), (6.225e-07, -0.3614, 0.004347), (-0.2738, -0.2705, 0.004347), (-0.2571, -0.254, 0.004347), (-0.2933, -0.2897, 0.004347), (-0.2376, -0.2348, 0.004347), (-0.3002, -0.2217, 0.004347), (0.2738, -0.2705, 0.004347), (-0.02586, -0.3605, 0.004347), (-0.0516, -0.3577, 0.004347), (-0.07707, -0.3531, 0.004347), (-0.1021, -0.3467, 0.004347), (-0.1267, -0.3385, 0.004347), (-0.1349, -0.3605, 0.004347), (-0.1088, -0.3692, 0.004347), (-0.08206, -0.376, 0.004347), (-0.05494, -0.3809, 0.004347), (-0.02754, -0.3839, 0.004347), (0.2571, -0.254, 0.004347), (0.2933, -0.2897, 0.004347), (0.2376, -0.2348, 0.004347), (0.3002, -0.2217, 0.004347), (0.02587, -0.3605, 0.004347), (0.0516, -0.3577, 0.004347), (0.07707, -0.3531, 0.004347), (0.1021, -0.3467, 0.004347), (0.1267, -0.3385, 0.004347), (0.1349, -0.3605, 0.004347), (0.1088, -0.3692, 0.004347), (0.08206, -0.376, 0.004347), (-0.2483, -0.2941, 0.004347), (-0.2207, -0.3153, 0.004347), (-0.1913, -0.334, 0.004347), (-0.1796, -0.3136, 0.004347), (-0.2072, -0.2961, 0.004347), (-0.2331, -0.2762, 0.004347), (0.05494, -0.3809, 0.004347), (0.02754, -0.3839, 0.004347), (0.2483, -0.2941, 0.004347), (0.2207, -0.3153, 0.004347), (0.1913, -0.334, 0.004347), (0.1797, -0.3136, 0.004347), (0.2072, -0.2961, 0.004347), (0.2331, -0.2762, 0.004347)], [], [(13, 45, 109, 77), (0, 32, 96, 64), (60, 27, 91, 124), (47, 14, 78, 111), (34, 1, 65, 98), (27, 59, 123, 91), (14, 46, 110, 78), (1, 33, 97, 65), (61, 28, 92, 125), (48, 15, 79, 112), (35, 2, 66, 99), (28, 60, 124, 92), (15, 47, 111, 79), (2, 34, 98, 66), (62, 29, 93, 126), (49, 16, 80, 113), (36, 3, 67, 100), (29, 61, 125, 93), (16, 48, 112, 80), (3, 35, 99, 67), (63, 30, 94, 127), (50, 17, 81, 114), (37, 4, 68, 101), (30, 62, 126, 94), (17, 49, 113, 81), (4, 36, 100, 68), (32, 31, 95, 96), (51, 18, 82, 115), (38, 5, 69, 102), (31, 63, 127, 95), (18, 50, 114, 82), (5, 37, 101, 69), (52, 19, 83, 116), (39, 6, 70, 103), (19, 51, 115, 83), (6, 38, 102, 70), (53, 20, 84, 117), (40, 7, 71, 104), (20, 52, 116, 84), (7, 39, 103, 71), (54, 21, 85, 118), (41, 8, 72, 105), (21, 53, 117, 85), (8, 40, 104, 72), (55, 22, 86, 119), (42, 9, 73, 106), (22, 54, 118, 86), (9, 41, 105, 73), (56, 23, 87, 120), (43, 10, 74, 107), (23, 55, 119, 87), (10, 42, 106, 74), (57, 24, 88, 121), (44, 11, 75, 108), (24, 56, 120, 88), (11, 43, 107, 75), (58, 25, 89, 122), (45, 12, 76, 109), (25, 57, 121, 89), (12, 44, 108, 76), (59, 26, 90, 123), (46, 13, 77, 110), (33, 0, 64, 97), (26, 58, 122, 90), (269, 224, 225, 268), (277, 278, 279, 280, 281, 272, 273, 274, 275, 276), (350, 308, 309, 310, 349), (247, 248, 249, 250, 251, 252, 253, 254, 255, 256, 257, 258, 259, 260, 261, 262, 263, 264, 265, 266, 267, 268, 225, 226, 227, 228, 229, 230, 231, 232, 233, 234, 235, 236, 237, 238, 239, 240, 241, 242, 243, 244, 218, 219, 220, 221, 222, 223, 224, 269, 270, 271, 245, 246), (339, 340, 341, 342, 343, 344, 345, 346, 347, 348, 349, 310, 311, 312, 313, 314, 315, 316, 317, 318, 319, 320, 321, 322, 323, 324, 325, 326, 327, 328, 329, 282, 283, 284, 285, 286, 287, 288, 289, 290, 291, 292, 293, 294, 295, 296, 297, 298, 299, 300, 301, 302, 303, 304, 305, 306, 307, 308, 350, 351, 352, 353, 354, 355, 356, 357, 358, 359, 360, 361, 362, 363, 364, 365, 366, 367, 368, 369, 370, 371, 372, 373, 374, 375, 376, 377, 330, 331, 332, 333, 334, 335, 336, 337, 338), (581, 582, 583, 584, 585, 586, 587, 588, 576, 577, 578, 579, 580), (132, 133, 134, 131), (176, 177, 178, 179, 180, 181, 182, 183, 184, 185, 186, 187, 188, 189, 190, 191, 192, 193, 194, 195, 196, 197, 198, 199, 200, 201, 202, 203, 204, 205, 206, 207, 208, 209, 210, 211, 212, 213, 214, 215, 216, 217, 140, 141, 142, 143, 144, 145, 146, 147, 148, 149, 150, 151, 152, 153, 154, 155, 156, 157, 158, 159, 160, 161, 162, 163, 164, 165, 166, 167, 168, 169, 170, 171, 172, 173, 174, 175), (617, 618, 652, 653, 654, 655, 656, 657, 658, 659, 660, 661, 662, 663, 664, 665, 666, 667, 668, 669, 670, 671, 672, 673, 674, 675, 676, 677, 595, 596, 597, 598, 599, 600, 601, 602, 603, 604, 605, 606, 607, 608, 609, 610, 611, 612, 613, 614, 615, 616), (566, 567, 568, 569, 570, 571, 572, 573, 574, 575, 564, 565), (384, 385, 386, 387, 388, 389, 390, 391, 392, 393, 394, 395, 396, 397, 398, 399, 400, 401, 402, 403, 404, 405, 406, 407, 408, 409, 410, 411, 412, 413, 414, 415, 416, 417, 418, 419, 420, 421, 422, 423, 424, 425, 426, 427, 428, 429, 430, 431, 432, 433, 434, 435, 436, 437, 438, 439, 440, 441, 442, 443, 444, 445, 446, 447, 448, 449, 450, 451, 452, 453, 454, 455, 456, 457, 458, 459, 460, 461, 462, 463, 464, 465, 466, 467, 468, 469, 470, 471, 472, 473, 474, 475, 378, 379, 380, 381, 382, 383), (138, 139, 136, 137), (520, 521, 522, 554, 555, 556, 557, 558, 559, 560, 561, 562, 563, 537, 538, 539, 540, 541, 542, 543, 544, 545, 546, 547, 548, 549, 525, 526, 527, 528, 529, 530, 531, 532, 533, 534, 535, 536, 476, 477, 478, 479, 480, 481, 482, 483, 484, 485, 486, 487, 488, 489, 490, 491, 492, 493, 494, 495, 496, 497, 498, 499, 500, 501, 502, 503, 504, 505, 506, 507, 508, 509, 510, 511, 512, 513, 514, 515, 516, 517, 518, 519), (554, 522, 523, 524, 525, 549, 550, 551, 552, 553), (705, 706, 707, 708, 709, 710, 711, 712, 714, 715, 716, 717, 718, 719, 720, 721, 722, 723, 724, 725, 726, 727, 728, 729, 730, 699, 700, 701, 702, 703, 704), (130, 131, 134, 135, 128, 129), (623, 624, 625, 626, 627, 628, 629, 630, 631, 632, 633, 634, 635, 636, 589, 590, 591, 592, 593, 594, 595, 677, 678, 679, 680, 681, 682, 683, 684, 637, 638, 639, 640, 641, 642, 643, 644, 645, 646, 647, 648, 649, 650, 651, 652, 618, 619, 620, 621, 622), (698, 699, 730, 731, 732, 733, 734, 735, 736, 737, 738, 739, 740, 714, 712, 713, 685, 686, 687, 688, 689, 690, 691, 692, 693, 694, 695, 696, 697), (746, 744, 745), (746, 743, 744), (743, 741, 742), (743, 747, 741), (746, 747, 743), (774, 772, 773), (775, 772, 774), (776, 772, 775), (776, 771, 772), (777, 771, 776), (777, 770, 771), (778, 770, 777), (779, 770, 778), (779, 769, 770), (780, 769, 779), (781, 769, 780), (781, 768, 769), (782, 768, 781), (783, 768, 782), (783, 767, 768), (784, 767, 783), (785, 767, 784), (785, 766, 767), (786, 787, 785), (787, 788, 785), (788, 789, 785), (789, 790, 785), (790, 791, 785), (791, 792, 785), (792, 793, 785), (793, 794, 785), (794, 795, 785), (795, 796, 785), (796, 797, 785), (797, 766, 785), (797, 798, 766), (798, 765, 766), (799, 765, 798), (800, 765, 799), (801, 765, 800), (801, 764, 765), (802, 764, 801), (803, 764, 802), (804, 764, 803), (804, 763, 764), (805, 763, 804), (806, 763, 805), (806, 762, 763), (807, 762, 806), (808, 762, 807), (808, 761, 762), (809, 761, 808), (810, 761, 809), (810, 760, 761), (811, 760, 810), (812, 760, 811), (812, 759, 760), (813, 759, 812), (814, 759, 813), (814, 758, 759), (815, 758, 814), (816, 758, 815), (816, 757, 758), (817, 757, 816), (818, 757, 817), (819, 757, 818), (819, 756, 757), (820, 756, 819), (821, 756, 820), (821, 755, 756), (822, 755, 821), (823, 755, 822), (823, 754, 755), (824, 754, 823), (824, 753, 754), (825, 753, 824), (825, 752, 753), (826, 752, 825), (827, 752, 826), (827, 751, 752), (828, 751, 827), (828, 750, 751), (829, 750, 828), (829, 749, 750), (830, 749, 829), (831, 749, 830), (831, 748, 749), (831, 836, 748), (832, 836, 831), (833, 836, 832), (834, 836, 833), (835, 836, 834), (839, 837, 838), (839, 840, 837), (874, 869, 868, 881), (862, 845, 846, 853), (875, 880, 848, 847), (849, 847, 848, 850, 851), (882, 867, 846, 845), (883, 852, 863, 888), (841, 858, 857, 843), (858, 859, 856, 857), (859, 860, 855, 856), (860, 861, 854, 855), (861, 862, 853, 854), (864, 866, 865, 863, 852), (842, 844, 871, 872), (872, 871, 870, 873), (873, 870, 869, 874), (881, 868, 867, 882), (841, 843, 878, 877), (877, 878, 879, 876), (876, 879, 880, 875), (842, 885, 886, 844), (885, 884, 887, 886), (884, 883, 888, 887)])
me_mesh_019.polygons.foreach_set('use_smooth', [1, 1, 1, 1, 1, 1, 1, 1, 1, 1, 1, 1, 1, 1, 1, 1, 1, 1, 1, 1, 1, 1, 1, 1, 1, 1, 1, 1, 1, 1, 1, 1, 1, 1, 1, 1, 1, 1, 1, 1, 1, 1, 1, 1, 1, 1, 1, 1, 1, 1, 1, 1, 1, 1, 1, 1, 1, 1, 1, 1, 1, 1, 1, 1, 1, 1, 1, 1, 1, 1, 1, 1, 1, 1, 1, 1, 1, 1, 1, 1, 1, 1, 1, 1, 1, 1, 1, 1, 1, 1, 1, 1, 1, 1, 1, 1, 1, 1, 1, 1, 1, 1, 1, 1, 1, 1, 1, 1, 1, 1, 1, 1, 1, 1, 1, 1, 1, 1, 1, 1, 1, 1, 1, 1, 1, 1, 1, 1, 1, 1, 1, 1, 1, 1, 1, 1, 1, 1, 1, 1, 1, 1, 1, 1, 1, 1, 1, 1, 1, 1, 1, 1, 1, 1, 1, 1, 1, 1, 1, 1, 1, 1, 1, 1, 1, 1, 1, 1, 1, 1, 1, 1, 1, 1, 1, 1, 0, 0, 0, 0, 0, 0, 0, 0, 0, 0, 0, 0, 0, 0, 0, 0, 0, 0, 0, 0, 0, 0])
me_mesh_019.materials.append(mat_s_text)
me_mesh_019.use_remesh_preserve_volume = False
me_mesh_019.use_remesh_preserve_attributes = False
me_mesh_019.use_mirror_vertex_groups = False
me_mesh_019.update()
me_circle_049 = bpy.data.meshes.new('Circle.049')
me_circle_049.from_pydata([(8.047e-07, 0.2906, -3.929e-10), (-0.05669, 0.285, -3.929e-10), (-0.1112, 0.2685, -3.929e-10), (-0.1614, 0.2416, -3.929e-10), (-0.2055, 0.2055, -3.929e-10), (-0.2416, 0.1614, -3.929e-10), (-0.2685, 0.1112, -3.929e-10), (-0.285, 0.05669, -3.929e-10), (-0.2906, 2.194e-08, -3.929e-10), (-0.285, -0.05669, -3.929e-10), (-0.2685, -0.1112, -3.929e-10), (-0.2416, -0.1614, -3.929e-10), (-0.2055, -0.2055, -3.929e-10), (-0.1614, -0.2416, -3.929e-10), (-0.1112, -0.2685, -3.929e-10), (-0.05669, -0.285, -3.929e-10), (8.994e-07, -0.2906, -3.929e-10), (0.05669, -0.285, -3.929e-10), (0.1112, -0.2685, -3.929e-10), (0.1614, -0.2416, -3.929e-10), (0.2055, -0.2055, -3.929e-10), (0.2416, -0.1614, -3.929e-10), (0.2685, -0.1112, -3.929e-10), (0.285, -0.05669, -3.929e-10), (0.2906, 2.806e-07, -3.929e-10), (0.285, 0.05669, -3.929e-10), (0.2685, 0.1112, -3.929e-10), (0.2416, 0.1614, -3.929e-10), (0.2055, 0.2055, -3.929e-10), (0.1614, 0.2416, -3.929e-10), (0.1112, 0.2685, -3.929e-10), (0.05669, 0.285, -3.929e-10), (8.047e-07, 0.2906, -0.03967), (-0.05669, 0.285, -0.03967), (-0.1112, 0.2685, -0.03967), (-0.1614, 0.2416, -0.03967), (-0.2055, 0.2055, -0.03967), (-0.2416, 0.1614, -0.03967), (-0.2685, 0.1112, -0.03967), (-0.285, 0.05669, -0.03967), (-0.2906, 2.194e-08, -0.03967), (-0.285, -0.05669, -0.03967), (-0.2685, -0.1112, -0.03967), (-0.2416, -0.1614, -0.03967), (-0.2055, -0.2055, -0.03967), (-0.1614, -0.2416, -0.03967), (-0.1112, -0.2685, -0.03967), (-0.05669, -0.285, -0.03967), (8.994e-07, -0.2906, -0.03967), (0.05669, -0.285, -0.03967), (0.1112, -0.2685, -0.03967), (0.1614, -0.2416, -0.03967), (0.2055, -0.2055, -0.03967), (0.2416, -0.1614, -0.03967), (0.2685, -0.1112, -0.03967), (0.285, -0.05669, -0.03967), (0.2906, 2.806e-07, -0.03967), (0.285, 0.05669, -0.03967), (0.2685, 0.1112, -0.03967), (0.2416, 0.1614, -0.03967), (0.2055, 0.2055, -0.03967), (0.1614, 0.2416, -0.03967), (0.1112, 0.2685, -0.03967), (0.05669, 0.285, -0.03967), (8.047e-07, 0.2717, -0.03967), (-0.05301, 0.2665, -0.03967), (-0.104, 0.251, -0.03967), (-0.151, 0.2259, -0.03967), (-0.1921, 0.1921, -0.03967), (-0.2259, 0.151, -0.03967), (-0.251, 0.104, -0.03967), (-0.2665, 0.05301, -0.03967), (-0.2717, 2.051e-08, -0.03967), (-0.2665, -0.05301, -0.03967), (-0.251, -0.104, -0.03967), (-0.2259, -0.151, -0.03967), (-0.1921, -0.1921, -0.03967), (-0.151, -0.2259, -0.03967), (-0.104, -0.251, -0.03967), (-0.05301, -0.2665, -0.03967), (8.932e-07, -0.2717, -0.03967), (0.05301, -0.2665, -0.03967), (0.104, -0.251, -0.03967), (0.151, -0.2259, -0.03967), (0.1921, -0.1921, -0.03967), (0.2259, -0.151, -0.03967), (0.251, -0.104, -0.03967), (0.2665, -0.05301, -0.03967), (0.2717, 2.624e-07, -0.03967), (0.2665, 0.05301, -0.03967), (0.251, 0.104, -0.03967), (0.2259, 0.151, -0.03967), (0.1921, 0.1921, -0.03967), (0.151, 0.2259, -0.03967), (0.104, 0.251, -0.03967), (0.05301, 0.2665, -0.03967), (8.047e-07, 0.2717, -0.003952), (-0.05301, 0.2665, -0.003952), (-0.104, 0.251, -0.003952), (-0.151, 0.2259, -0.003952), (-0.1921, 0.1921, -0.003952), (-0.2259, 0.151, -0.003952), (-0.251, 0.104, -0.003952), (-0.2665, 0.05301, -0.003952), (-0.2717, 2.051e-08, -0.003952), (-0.2665, -0.05301, -0.003952), (-0.251, -0.104, -0.003952), (-0.2259, -0.151, -0.003952), (-0.1921, -0.1921, -0.003952), (-0.151, -0.2259, -0.003952), (-0.104, -0.251, -0.003952), (-0.05301, -0.2665, -0.003952), (8.932e-07, -0.2717, -0.003952), (0.05301, -0.2665, -0.003952), (0.104, -0.251, -0.003952), (0.151, -0.2259, -0.003952), (0.1921, -0.1921, -0.003952), (0.2259, -0.151, -0.003952), (0.251, -0.104, -0.003952), (0.2665, -0.05301, -0.003952), (0.2717, 2.624e-07, -0.003952), (0.2665, 0.05301, -0.003952), (0.251, 0.104, -0.003952), (0.2259, 0.151, -0.003952), (0.1921, 0.1921, -0.003952), (0.151, 0.2259, -0.003952), (0.104, 0.251, -0.003952), (0.05301, 0.2665, -0.003952), (8.047e-07, 0.2142, -0.003952), (-0.04179, 0.2101, -0.003952), (-0.08197, 0.1979, -0.003952), (-0.119, 0.1781, -0.003952), (-0.1515, 0.1515, -0.003952), (-0.1781, 0.119, -0.003952), (-0.1979, 0.08197, -0.003952), (-0.2101, 0.04179, -0.003952), (-0.2142, 1.617e-08, -0.003952), (-0.2101, -0.04179, -0.003952), (-0.1979, -0.08197, -0.003952), (-0.1781, -0.119, -0.003952), (-0.1515, -0.1515, -0.003952), (-0.119, -0.1781, -0.003952), (-0.08197, -0.1979, -0.003952), (-0.04179, -0.2101, -0.003952), (8.745e-07, -0.2142, -0.003952), (0.04179, -0.2101, -0.003952), (0.08197, -0.1979, -0.003952), (0.119, -0.1781, -0.003952), (0.1515, -0.1515, -0.003952), (0.1781, -0.119, -0.003952), (0.1979, -0.08197, -0.003952), (0.2101, -0.04179, -0.003952), (0.2142, 2.068e-07, -0.003952), (0.2101, 0.04179, -0.003952), (0.1979, 0.08197, -0.003952), (0.1781, 0.119, -0.003952), (0.1515, 0.1515, -0.003952), (0.119, 0.1781, -0.003952), (0.08197, 0.1979, -0.003952), (0.04179, 0.2101, -0.003952), (8.047e-07, 0.1465, -0.1177), (-0.02858, 0.1437, -0.1177), (-0.05607, 0.1354, -0.1177), (-0.0814, 0.1218, -0.1177), (-0.1036, 0.1036, -0.1177), (-0.1218, 0.0814, -0.1177), (-0.1354, 0.05607, -0.1177), (-0.1437, 0.02859, -0.1177), (-0.1465, 1.106e-08, -0.1177), (-0.1437, -0.02859, -0.1177), (-0.1354, -0.05607, -0.1177), (-0.1218, -0.0814, -0.1177), (-0.1036, -0.1036, -0.1177), (-0.0814, -0.1218, -0.1177), (-0.05607, -0.1354, -0.1177), (-0.02858, -0.1437, -0.1177), (8.524e-07, -0.1465, -0.1177), (0.02859, -0.1437, -0.1177), (0.05607, -0.1354, -0.1177), (0.08141, -0.1218, -0.1177), (0.1036, -0.1036, -0.1177), (0.1218, -0.0814, -0.1177), (0.1354, -0.05607, -0.1177), (0.1437, -0.02859, -0.1177), (0.1465, 1.415e-07, -0.1177), (0.1437, 0.02859, -0.1177), (0.1354, 0.05607, -0.1177), (0.1218, 0.0814, -0.1177), (0.1036, 0.1036, -0.1177), (0.0814, 0.1218, -0.1177), (0.05607, 0.1354, -0.1177), (0.02859, 0.1437, -0.1177), (8.047e-07, 0.1465, -0.01789), (-0.02858, 0.1437, -0.01789), (-0.05607, 0.1354, -0.01789), (-0.0814, 0.1218, -0.01789), (-0.1036, 0.1036, -0.01789), (-0.1218, 0.0814, -0.01789), (-0.1354, 0.05607, -0.01789), (-0.1437, 0.02859, -0.01789), (-0.1465, 1.106e-08, -0.01789), (-0.1437, -0.02859, -0.01789), (-0.1354, -0.05607, -0.01789), (-0.1218, -0.0814, -0.01789), (-0.1036, -0.1036, -0.01789), (-0.0814, -0.1218, -0.01789), (-0.05607, -0.1354, -0.01789), (-0.02858, -0.1437, -0.01789), (8.524e-07, -0.1465, -0.01789), (0.02859, -0.1437, -0.01789), (0.05607, -0.1354, -0.01789), (0.08141, -0.1218, -0.01789), (0.1036, -0.1036, -0.01789), (0.1218, -0.0814, -0.01789), (0.1354, -0.05607, -0.01789), (0.1437, -0.02859, -0.01789), (0.1465, 1.415e-07, -0.01789), (0.1437, 0.02859, -0.01789), (0.1354, 0.05607, -0.01789), (0.1218, 0.0814, -0.01789), (0.1036, 0.1036, -0.01789), (0.0814, 0.1218, -0.01789), (0.05607, 0.1354, -0.01789), (0.02859, 0.1437, -0.01789), (8.047e-07, 0.1305, -0.01789), (-0.02545, 0.128, -0.01789), (-0.04992, 0.1205, -0.01789), (-0.07248, 0.1085, -0.01789), (-0.09225, 0.09225, -0.01789), (-0.1085, 0.07248, -0.01789), (-0.1205, 0.04993, -0.01789), (-0.128, 0.02545, -0.01789), (-0.1305, 9.85e-09, -0.01789), (-0.128, -0.02545, -0.01789), (-0.1205, -0.04993, -0.01789), (-0.1085, -0.07248, -0.01789), (-0.09225, -0.09225, -0.01789), (-0.07248, -0.1085, -0.01789), (-0.04992, -0.1205, -0.01789), (-0.02545, -0.128, -0.01789), (8.472e-07, -0.1305, -0.01789), (0.02545, -0.128, -0.01789), (0.04993, -0.1205, -0.01789), (0.07248, -0.1085, -0.01789), (0.09225, -0.09225, -0.01789), (0.1085, -0.07248, -0.01789), (0.1205, -0.04993, -0.01789), (0.128, -0.02545, -0.01789), (0.1305, 1.26e-07, -0.01789), (0.128, 0.02545, -0.01789), (0.1205, 0.04993, -0.01789), (0.1085, 0.07248, -0.01789), (0.09225, 0.09225, -0.01789), (0.07248, 0.1085, -0.01789), (0.04993, 0.1205, -0.01789), (0.02545, 0.128, -0.01789), (8.047e-07, 0.1305, -0.06319), (-0.02545, 0.128, -0.06319), (-0.04992, 0.1205, -0.06319), (-0.07248, 0.1085, -0.06319), (-0.09225, 0.09225, -0.06319), (-0.1085, 0.07248, -0.06319), (-0.1205, 0.04993, -0.06319), (-0.128, 0.02545, -0.06319), (-0.1305, 9.85e-09, -0.06319), (-0.128, -0.02545, -0.06319), (-0.1205, -0.04993, -0.06319), (-0.1085, -0.07248, -0.06319), (-0.09225, -0.09225, -0.06319), (-0.07248, -0.1085, -0.06319), (-0.04992, -0.1205, -0.06319), (-0.02545, -0.128, -0.06319), (8.472e-07, -0.1305, -0.06319), (0.02545, -0.128, -0.06319), (0.04993, -0.1205, -0.06319), (0.07248, -0.1085, -0.06319), (0.09225, -0.09225, -0.06319), (0.1085, -0.07248, -0.06319), (0.1205, -0.04993, -0.06319), (0.128, -0.02545, -0.06319), (0.1305, 1.26e-07, -0.06319), (0.128, 0.02545, -0.06319), (0.1205, 0.04993, -0.06319), (0.1085, 0.07248, -0.06319), (0.09225, 0.09225, -0.06319), (0.07248, 0.1085, -0.06319), (0.04993, 0.1205, -0.06319), (0.02545, 0.128, -0.06319), (8.047e-07, 0.09451, -0.06319), (-0.01844, 0.09269, -0.06319), (-0.03617, 0.08732, -0.06319), (-0.05251, 0.07858, -0.06319), (-0.06683, 0.06683, -0.06319), (-0.07858, 0.05251, -0.06319), (-0.08732, 0.03617, -0.06319), (-0.09269, 0.01844, -0.06319), (-0.09451, 7.135e-09, -0.06319), (-0.09269, -0.01844, -0.06319), (-0.08732, -0.03617, -0.06319), (-0.07858, -0.05251, -0.06319), (-0.06683, -0.06683, -0.06319), (-0.05251, -0.07858, -0.06319), (-0.03617, -0.08732, -0.06319), (-0.01844, -0.09269, -0.06319), (8.355e-07, -0.09451, -0.06319), (0.01844, -0.09269, -0.06319), (0.03617, -0.08732, -0.06319), (0.05251, -0.07858, -0.06319), (0.06683, -0.06683, -0.06319), (0.07858, -0.05251, -0.06319), (0.08732, -0.03617, -0.06319), (0.09269, -0.01844, -0.06319), (0.09451, 9.126e-08, -0.06319), (0.09269, 0.01844, -0.06319), (0.08732, 0.03617, -0.06319), (0.07858, 0.05251, -0.06319), (0.06683, 0.06683, -0.06319), (0.05251, 0.07858, -0.06319), (0.03617, 0.08732, -0.06319), (0.01844, 0.09269, -0.06319), (8.047e-07, 0.05391, -0.002386), (-0.01052, 0.05288, -0.002386), (-0.02063, 0.04981, -0.002386), (-0.02995, 0.04483, -0.002386), (-0.03812, 0.03812, -0.002386), (-0.04483, 0.02995, -0.002386), (-0.04981, 0.02063, -0.002386), (-0.05288, 0.01052, -0.002386), (-0.05391, 4.07e-09, -0.002386), (-0.05288, -0.01052, -0.002386), (-0.04981, -0.02063, -0.002386), (-0.04483, -0.02995, -0.002386), (-0.03812, -0.03812, -0.002386), (-0.02995, -0.04483, -0.002386), (-0.02063, -0.04981, -0.002386), (-0.01052, -0.05288, -0.002386), (8.223e-07, -0.05391, -0.002386), (0.01052, -0.05288, -0.002386), (0.02063, -0.04981, -0.002386), (0.02995, -0.04483, -0.002386), (0.03812, -0.03812, -0.002386), (0.04483, -0.02995, -0.002386), (0.04981, -0.02063, -0.002386), (0.05288, -0.01052, -0.002386), (0.05392, 5.206e-08, -0.002386), (0.05288, 0.01052, -0.002386), (0.04981, 0.02063, -0.002386), (0.04483, 0.02995, -0.002386), (0.03812, 0.03812, -0.002386), (0.02995, 0.04483, -0.002386), (0.02063, 0.04981, -0.002386), (0.01052, 0.05288, -0.002386), (8.047e-07, 0.04242, -0.002386), (-0.008275, 0.0416, -0.002386), (-0.01623, 0.03919, -0.002386), (-0.02357, 0.03527, -0.002386), (-0.02999, 0.02999, -0.002386), (-0.03527, 0.02357, -0.002386), (-0.03919, 0.01623, -0.002386), (-0.0416, 0.008275, -0.002386), (-0.04242, 3.202e-09, -0.002386), (-0.0416, -0.008275, -0.002386), (-0.03919, -0.01623, -0.002386), (-0.03527, -0.02357, -0.002386), (-0.02999, -0.02999, -0.002386), (-0.02357, -0.03527, -0.002386), (-0.01623, -0.03919, -0.002386), (-0.008275, -0.0416, -0.002386), (8.185e-07, -0.04242, -0.002386), (0.008276, -0.0416, -0.002386), (0.01623, -0.03919, -0.002386), (0.02357, -0.03527, -0.002386), (0.02999, -0.02999, -0.002386), (0.03527, -0.02357, -0.002386), (0.03919, -0.01623, -0.002386), (0.0416, -0.008275, -0.002386), (0.04242, 4.096e-08, -0.002386), (0.0416, 0.008275, -0.002386), (0.03919, 0.01623, -0.002386), (0.03527, 0.02357, -0.002386), (0.02999, 0.02999, -0.002386), (0.02357, 0.03527, -0.002386), (0.01623, 0.03919, -0.002386), (0.008276, 0.0416, -0.002386), (8.047e-07, 0.04242, 0.02179), (-0.008275, 0.0416, 0.02179), (-0.01623, 0.03919, 0.02179), (-0.02357, 0.03527, 0.02179), (-0.02999, 0.02999, 0.02179), (-0.03527, 0.02357, 0.02179), (-0.03919, 0.01623, 0.02179), (-0.0416, 0.008275, 0.02179), (-0.04242, 3.202e-09, 0.02179), (-0.0416, -0.008275, 0.02179), (-0.03919, -0.01623, 0.02179), (-0.03527, -0.02357, 0.02179), (-0.02999, -0.02999, 0.02179), (-0.02357, -0.03527, 0.02179), (-0.01623, -0.03919, 0.02179), (-0.008275, -0.0416, 0.02179), (8.185e-07, -0.04242, 0.02179), (0.008276, -0.0416, 0.02179), (0.01623, -0.03919, 0.02179), (0.02357, -0.03527, 0.02179), (0.02999, -0.02999, 0.02179), (0.03527, -0.02357, 0.02179), (0.03919, -0.01623, 0.02179), (0.0416, -0.008275, 0.02179), (0.04242, 4.096e-08, 0.02179), (0.0416, 0.008275, 0.02179), (0.03919, 0.01623, 0.02179), (0.03527, 0.02357, 0.02179), (0.02999, 0.02999, 0.02179), (0.02357, 0.03527, 0.02179), (0.01623, 0.03919, 0.02179), (0.008276, 0.0416, 0.02179), (8.047e-07, 0.1783, -0.1177), (8.047e-07, 0.2142, -0.07024), (8.047e-07, 0.1876, -0.1161), (8.047e-07, 0.1962, -0.1114), (8.047e-07, 0.2037, -0.1038), (8.047e-07, 0.2094, -0.09398), (8.047e-07, 0.213, -0.08253), (-0.04179, 0.2101, -0.07024), (-0.03479, 0.1749, -0.1177), (-0.04155, 0.2089, -0.08253), (-0.04085, 0.2054, -0.09398), (-0.03974, 0.1998, -0.1038), (-0.03829, 0.1925, -0.1114), (-0.0366, 0.184, -0.1161), (-0.08197, 0.1979, -0.07024), (-0.06824, 0.1647, -0.1177), (-0.0815, 0.1968, -0.08253), (-0.08013, 0.1934, -0.09398), (-0.07794, 0.1882, -0.1038), (-0.0751, 0.1813, -0.1114), (-0.07179, 0.1733, -0.1161), (-0.119, 0.1781, -0.07024), (-0.09906, 0.1483, -0.1177), (-0.1183, 0.1771, -0.08253), (-0.1163, 0.1741, -0.09398), (-0.1132, 0.1694, -0.1038), (-0.109, 0.1632, -0.1114), (-0.1042, 0.156, -0.1161), (-0.1515, 0.1515, -0.07024), (-0.1261, 0.1261, -0.1177), (-0.1506, 0.1506, -0.08253), (-0.1481, 0.1481, -0.09398), (-0.144, 0.144, -0.1038), (-0.1388, 0.1388, -0.1114), (-0.1327, 0.1327, -0.1161), (-0.1781, 0.119, -0.07024), (-0.1483, 0.09906, -0.1177), (-0.1771, 0.1183, -0.08253), (-0.1741, 0.1163, -0.09398), (-0.1694, 0.1132, -0.1038), (-0.1632, 0.109, -0.1114), (-0.156, 0.1042, -0.1161), (-0.1979, 0.08197, -0.07024), (-0.1647, 0.06824, -0.1177), (-0.1968, 0.0815, -0.08253), (-0.1934, 0.08013, -0.09398), (-0.1882, 0.07794, -0.1038), (-0.1813, 0.0751, -0.1114), (-0.1733, 0.07179, -0.1161), (-0.2101, 0.04179, -0.07024), (-0.1749, 0.03479, -0.1177), (-0.2089, 0.04155, -0.08253), (-0.2054, 0.04085, -0.09398), (-0.1998, 0.03974, -0.1038), (-0.1925, 0.03829, -0.1114), (-0.184, 0.0366, -0.1161), (-0.2142, 1.617e-08, -0.07024), (-0.1783, 1.346e-08, -0.1177), (-0.213, 1.606e-08, -0.08253), (-0.2094, 1.586e-08, -0.09398), (-0.2037, 1.532e-08, -0.1038), (-0.1962, 1.485e-08, -0.1114), (-0.1876, 1.415e-08, -0.1161), (-0.2101, -0.04179, -0.07024), (-0.1749, -0.03479, -0.1177), (-0.2089, -0.04155, -0.08253), (-0.2054, -0.04085, -0.09398), (-0.1998, -0.03974, -0.1038), (-0.1925, -0.03829, -0.1114), (-0.184, -0.0366, -0.1161), (-0.1979, -0.08197, -0.07024), (-0.1647, -0.06824, -0.1177), (-0.1968, -0.0815, -0.08253), (-0.1934, -0.08013, -0.09398), (-0.1882, -0.07794, -0.1038), (-0.1813, -0.0751, -0.1114), (-0.1733, -0.07179, -0.1161), (-0.1781, -0.119, -0.07024), (-0.1483, -0.09906, -0.1177), (-0.1771, -0.1183, -0.08253), (-0.1741, -0.1163, -0.09398), (-0.1694, -0.1132, -0.1038), (-0.1632, -0.109, -0.1114), (-0.156, -0.1042, -0.1161), (-0.1515, -0.1515, -0.07024), (-0.1261, -0.1261, -0.1177), (-0.1506, -0.1506, -0.08253), (-0.1481, -0.1481, -0.09398), (-0.144, -0.144, -0.1038), (-0.1388, -0.1388, -0.1114), (-0.1327, -0.1327, -0.1161), (-0.119, -0.1781, -0.07024), (-0.09906, -0.1483, -0.1177), (-0.1183, -0.1771, -0.08253), (-0.1163, -0.1741, -0.09398), (-0.1132, -0.1694, -0.1038), (-0.109, -0.1632, -0.1114), (-0.1042, -0.156, -0.1161), (-0.08197, -0.1979, -0.07024), (-0.06824, -0.1647, -0.1177), (-0.0815, -0.1968, -0.08253), (-0.08013, -0.1934, -0.09398), (-0.07794, -0.1882, -0.1038), (-0.0751, -0.1813, -0.1114), (-0.07179, -0.1733, -0.1161), (-0.04179, -0.2101, -0.07024), (-0.03479, -0.1749, -0.1177), (-0.04155, -0.2089, -0.08253), (-0.04085, -0.2054, -0.09398), (-0.03974, -0.1998, -0.1038), (-0.03829, -0.1925, -0.1114), (-0.0366, -0.184, -0.1161), (8.745e-07, -0.2142, -0.07024), (8.628e-07, -0.1783, -0.1177), (8.741e-07, -0.213, -0.08253), (8.729e-07, -0.2094, -0.09398), (8.711e-07, -0.2037, -0.1038), (8.687e-07, -0.1962, -0.1114), (8.658e-07, -0.1876, -0.1161), (0.04179, -0.2101, -0.07024), (0.03479, -0.1749, -0.1177), (0.04155, -0.2089, -0.08253), (0.04085, -0.2054, -0.09398), (0.03974, -0.1998, -0.1038), (0.03829, -0.1925, -0.1114), (0.0366, -0.184, -0.1161), (0.08197, -0.1979, -0.07024), (0.06824, -0.1647, -0.1177), (0.0815, -0.1968, -0.08253), (0.08013, -0.1934, -0.09398), (0.07795, -0.1882, -0.1038), (0.0751, -0.1813, -0.1114), (0.07179, -0.1733, -0.1161), (0.119, -0.1781, -0.07024), (0.09907, -0.1483, -0.1177), (0.1183, -0.1771, -0.08253), (0.1163, -0.1741, -0.09398), (0.1132, -0.1694, -0.1038), (0.109, -0.1632, -0.1114), (0.1042, -0.156, -0.1161), (0.1515, -0.1515, -0.07024), (0.1261, -0.1261, -0.1177), (0.1506, -0.1506, -0.08253), (0.1481, -0.1481, -0.09398), (0.144, -0.144, -0.1038), (0.1388, -0.1388, -0.1114), (0.1327, -0.1327, -0.1161), (0.1781, -0.119, -0.07024), (0.1483, -0.09906, -0.1177), (0.1771, -0.1183, -0.08253), (0.1741, -0.1163, -0.09398), (0.1694, -0.1132, -0.1038), (0.1632, -0.109, -0.1114), (0.156, -0.1042, -0.1161), (0.1979, -0.08197, -0.07024), (0.1647, -0.06824, -0.1177), (0.1968, -0.0815, -0.08253), (0.1934, -0.08013, -0.09398), (0.1882, -0.07794, -0.1038), (0.1813, -0.0751, -0.1114), (0.1733, -0.07179, -0.1161), (0.2101, -0.04179, -0.07024), (0.1749, -0.03479, -0.1177), (0.2089, -0.04155, -0.08253), (0.2054, -0.04085, -0.09398), (0.1998, -0.03974, -0.1038), (0.1925, -0.03829, -0.1114), (0.184, -0.0366, -0.1161), (0.2142, 2.068e-07, -0.07024), (0.1783, 1.722e-07, -0.1177), (0.213, 2.057e-07, -0.08253), (0.2094, 2.022e-07, -0.09398), (0.2037, 1.967e-07, -0.1038), (0.1963, 1.895e-07, -0.1114), (0.1876, 1.811e-07, -0.1161), (0.2101, 0.04179, -0.07024), (0.1749, 0.03479, -0.1177), (0.2089, 0.04155, -0.08253), (0.2054, 0.04085, -0.09398), (0.1998, 0.03974, -0.1038), (0.1925, 0.03829, -0.1114), (0.184, 0.0366, -0.1161), (0.1979, 0.08197, -0.07024), (0.1647, 0.06824, -0.1177), (0.1968, 0.0815, -0.08253), (0.1934, 0.08013, -0.09398), (0.1882, 0.07795, -0.1038), (0.1813, 0.0751, -0.1114), (0.1733, 0.07179, -0.1161), (0.1781, 0.119, -0.07024), (0.1483, 0.09906, -0.1177), (0.1771, 0.1183, -0.08253), (0.1741, 0.1163, -0.09398), (0.1694, 0.1132, -0.1038), (0.1632, 0.109, -0.1114), (0.156, 0.1042, -0.1161), (0.1515, 0.1515, -0.07024), (0.1261, 0.1261, -0.1177), (0.1506, 0.1506, -0.08253), (0.1481, 0.1481, -0.09398), (0.144, 0.144, -0.1038), (0.1388, 0.1388, -0.1114), (0.1327, 0.1327, -0.1161), (0.119, 0.1781, -0.07024), (0.09906, 0.1483, -0.1177), (0.1183, 0.1771, -0.08253), (0.1163, 0.1741, -0.09398), (0.1132, 0.1694, -0.1038), (0.109, 0.1632, -0.1114), (0.1042, 0.156, -0.1161), (0.08197, 0.1979, -0.07024), (0.06824, 0.1647, -0.1177), (0.0815, 0.1968, -0.08253), (0.08013, 0.1934, -0.09398), (0.07795, 0.1882, -0.1038), (0.0751, 0.1813, -0.1114), (0.07179, 0.1733, -0.1161), (0.04179, 0.2101, -0.07024), (0.03479, 0.1749, -0.1177), (0.04155, 0.2089, -0.08253), (0.04085, 0.2054, -0.09398), (0.03974, 0.1998, -0.1038), (0.03829, 0.1925, -0.1114), (0.0366, 0.184, -0.1161), (8.047e-07, 0.3134, -0.0003414), (-0.06114, 0.3074, -0.0003414), (-0.1199, 0.2896, -0.0003414), (-0.1741, 0.2606, -0.0003414), (-0.2216, 0.2216, -0.0003414), (-0.2606, 0.1741, -0.0003414), (-0.2896, 0.1199, -0.0003414), (-0.3074, 0.06115, -0.0003414), (-0.3134, 2.366e-08, -0.0003414), (-0.3074, -0.06115, -0.0003414), (-0.2896, -0.1199, -0.0003414), (-0.2606, -0.1741, -0.0003414), (-0.2216, -0.2216, -0.0003414), (-0.1741, -0.2606, -0.0003414), (-0.1199, -0.2896, -0.0003414), (-0.06114, -0.3074, -0.0003414), (9.068e-07, -0.3134, -0.0003414), (0.06115, -0.3074, -0.0003414), (0.1199, -0.2896, -0.0003414), (0.1741, -0.2606, -0.0003414), (0.2216, -0.2216, -0.0003414), (0.2606, -0.1741, -0.0003414), (0.2896, -0.1199, -0.0003414), (0.3074, -0.06115, -0.0003414), (0.3134, 3.026e-07, -0.0003414), (0.3074, 0.06115, -0.0003414), (0.2896, 0.1199, -0.0003414), (0.2606, 0.1741, -0.0003414), (0.2216, 0.2216, -0.0003414), (0.1741, 0.2606, -0.0003414), (0.1199, 0.2896, -0.0003414), (0.06115, 0.3074, -0.0003414)], [], [(12, 44, 43, 11), (26, 58, 57, 25), (13, 45, 44, 12), (27, 59, 58, 26), (14, 46, 45, 13), (1, 33, 32, 0), (28, 60, 59, 27), (15, 47, 46, 14), (2, 34, 33, 1), (29, 61, 60, 28), (16, 48, 47, 15), (3, 35, 34, 2), (30, 62, 61, 29), (17, 49, 48, 16), (4, 36, 35, 3), (31, 63, 62, 30), (18, 50, 49, 17), (5, 37, 36, 4), (0, 32, 63, 31), (19, 51, 50, 18), (6, 38, 37, 5), (20, 52, 51, 19), (7, 39, 38, 6), (21, 53, 52, 20), (8, 40, 39, 7), (22, 54, 53, 21), (9, 41, 40, 8), (23, 55, 54, 22), (10, 42, 41, 9), (24, 56, 55, 23), (11, 43, 42, 10), (25, 57, 56, 24), (52, 84, 83, 51), (39, 71, 70, 38), (53, 85, 84, 52), (40, 72, 71, 39), (54, 86, 85, 53), (41, 73, 72, 40), (55, 87, 86, 54), (42, 74, 73, 41), (56, 88, 87, 55), (43, 75, 74, 42), (57, 89, 88, 56), (44, 76, 75, 43), (58, 90, 89, 57), (45, 77, 76, 44), (59, 91, 90, 58), (46, 78, 77, 45), (33, 65, 64, 32), (60, 92, 91, 59), (47, 79, 78, 46), (34, 66, 65, 33), (61, 93, 92, 60), (48, 80, 79, 47), (35, 67, 66, 34), (62, 94, 93, 61), (49, 81, 80, 48), (36, 68, 67, 35), (63, 95, 94, 62), (50, 82, 81, 49), (37, 69, 68, 36), (32, 64, 95, 63), (51, 83, 82, 50), (38, 70, 69, 37), (86, 87, 119, 118), (73, 74, 106, 105), (87, 88, 120, 119), (74, 75, 107, 106), (88, 89, 121, 120), (75, 76, 108, 107), (89, 90, 122, 121), (76, 77, 109, 108), (90, 91, 123, 122), (77, 78, 110, 109), (64, 65, 97, 96), (91, 92, 124, 123), (78, 79, 111, 110), (65, 66, 98, 97), (92, 93, 125, 124), (79, 80, 112, 111), (66, 67, 99, 98), (93, 94, 126, 125), (80, 81, 113, 112), (67, 68, 100, 99), (94, 95, 127, 126), (81, 82, 114, 113), (68, 69, 101, 100), (95, 64, 96, 127), (82, 83, 115, 114), (69, 70, 102, 101), (83, 84, 116, 115), (70, 71, 103, 102), (84, 85, 117, 116), (71, 72, 104, 103), (85, 86, 118, 117), (72, 73, 105, 104), (121, 122, 154, 153), (108, 109, 141, 140), (122, 123, 155, 154), (109, 110, 142, 141), (96, 97, 129, 128), (123, 124, 156, 155), (110, 111, 143, 142), (97, 98, 130, 129), (124, 125, 157, 156), (111, 112, 144, 143), (98, 99, 131, 130), (125, 126, 158, 157), (112, 113, 145, 144), (99, 100, 132, 131), (126, 127, 159, 158), (113, 114, 146, 145), (100, 101, 133, 132), (127, 96, 128, 159), (114, 115, 147, 146), (101, 102, 134, 133), (115, 116, 148, 147), (102, 103, 135, 134), (116, 117, 149, 148), (103, 104, 136, 135), (117, 118, 150, 149), (104, 105, 137, 136), (118, 119, 151, 150), (105, 106, 138, 137), (119, 120, 152, 151), (106, 107, 139, 138), (120, 121, 153, 152), (107, 108, 140, 139), (620, 627, 190, 189), (529, 536, 177, 176), (438, 445, 164, 163), (627, 634, 191, 190), (536, 543, 178, 177), (445, 452, 165, 164), (543, 550, 179, 178), (452, 459, 166, 165), (128, 129, 423, 417), (550, 557, 180, 179), (459, 466, 167, 166), (557, 564, 181, 180), (466, 473, 168, 167), (564, 571, 182, 181), (473, 480, 169, 168), (571, 578, 183, 182), (480, 487, 170, 169), (578, 585, 184, 183), (487, 494, 171, 170), (585, 592, 185, 184), (494, 501, 172, 171), (592, 599, 186, 185), (501, 508, 173, 172), (599, 606, 187, 186), (508, 515, 174, 173), (606, 613, 188, 187), (515, 522, 175, 174), (634, 416, 160, 191), (613, 620, 189, 188), (522, 529, 176, 175), (431, 438, 163, 162), (424, 431, 162, 161), (146, 147, 549, 542), (133, 134, 458, 451), (147, 148, 556, 549), (134, 135, 465, 458), (148, 149, 563, 556), (135, 136, 472, 465), (149, 150, 570, 563), (136, 137, 479, 472), (150, 151, 577, 570), (137, 138, 486, 479), (151, 152, 584, 577), (138, 139, 493, 486), (152, 153, 591, 584), (139, 140, 500, 493), (153, 154, 598, 591), (140, 141, 507, 500), (154, 155, 605, 598), (141, 142, 514, 507), (159, 128, 417, 633), (155, 156, 612, 605), (142, 143, 521, 514), (129, 130, 430, 423), (156, 157, 619, 612), (143, 144, 528, 521), (130, 131, 437, 430), (157, 158, 626, 619), (144, 145, 535, 528), (131, 132, 444, 437), (158, 159, 633, 626), (145, 146, 542, 535), (132, 133, 451, 444), (181, 182, 214, 213), (168, 169, 201, 200), (182, 183, 215, 214), (169, 170, 202, 201), (183, 184, 216, 215), (170, 171, 203, 202), (184, 185, 217, 216), (171, 172, 204, 203), (185, 186, 218, 217), (172, 173, 205, 204), (186, 187, 219, 218), (173, 174, 206, 205), (160, 161, 193, 192), (187, 188, 220, 219), (174, 175, 207, 206), (161, 162, 194, 193), (188, 189, 221, 220), (175, 176, 208, 207), (162, 163, 195, 194), (189, 190, 222, 221), (176, 177, 209, 208), (163, 164, 196, 195), (190, 191, 223, 222), (177, 178, 210, 209), (164, 165, 197, 196), (191, 160, 192, 223), (178, 179, 211, 210), (165, 166, 198, 197), (179, 180, 212, 211), (166, 167, 199, 198), (180, 181, 213, 212), (167, 168, 200, 199), (216, 217, 249, 248), (203, 204, 236, 235), (217, 218, 250, 249), (204, 205, 237, 236), (218, 219, 251, 250), (205, 206, 238, 237), (192, 193, 225, 224), (219, 220, 252, 251), (206, 207, 239, 238), (193, 194, 226, 225), (220, 221, 253, 252), (207, 208, 240, 239), (194, 195, 227, 226), (221, 222, 254, 253), (208, 209, 241, 240), (195, 196, 228, 227), (222, 223, 255, 254), (209, 210, 242, 241), (196, 197, 229, 228), (223, 192, 224, 255), (210, 211, 243, 242), (197, 198, 230, 229), (211, 212, 244, 243), (198, 199, 231, 230), (212, 213, 245, 244), (199, 200, 232, 231), (213, 214, 246, 245), (200, 201, 233, 232), (214, 215, 247, 246), (201, 202, 234, 233), (215, 216, 248, 247), (202, 203, 235, 234), (224, 225, 257, 256), (251, 252, 284, 283), (238, 239, 271, 270), (225, 226, 258, 257), (252, 253, 285, 284), (239, 240, 272, 271), (226, 227, 259, 258), (253, 254, 286, 285), (240, 241, 273, 272), (227, 228, 260, 259), (254, 255, 287, 286), (241, 242, 274, 273), (228, 229, 261, 260), (255, 224, 256, 287), (242, 243, 275, 274), (229, 230, 262, 261), (243, 244, 276, 275), (230, 231, 263, 262), (244, 245, 277, 276), (231, 232, 264, 263), (245, 246, 278, 277), (232, 233, 265, 264), (246, 247, 279, 278), (233, 234, 266, 265), (247, 248, 280, 279), (234, 235, 267, 266), (248, 249, 281, 280), (235, 236, 268, 267), (249, 250, 282, 281), (236, 237, 269, 268), (250, 251, 283, 282), (237, 238, 270, 269), (259, 260, 292, 291), (286, 287, 319, 318), (273, 274, 306, 305), (260, 261, 293, 292), (287, 256, 288, 319), (274, 275, 307, 306), (261, 262, 294, 293), (275, 276, 308, 307), (262, 263, 295, 294), (276, 277, 309, 308), (263, 264, 296, 295), (277, 278, 310, 309), (264, 265, 297, 296), (278, 279, 311, 310), (265, 266, 298, 297), (279, 280, 312, 311), (266, 267, 299, 298), (280, 281, 313, 312), (267, 268, 300, 299), (281, 282, 314, 313), (268, 269, 301, 300), (282, 283, 315, 314), (269, 270, 302, 301), (256, 257, 289, 288), (283, 284, 316, 315), (270, 271, 303, 302), (257, 258, 290, 289), (284, 285, 317, 316), (271, 272, 304, 303), (258, 259, 291, 290), (285, 286, 318, 317), (272, 273, 305, 304), (294, 295, 327, 326), (308, 309, 341, 340), (295, 296, 328, 327), (309, 310, 342, 341), (296, 297, 329, 328), (310, 311, 343, 342), (297, 298, 330, 329), (311, 312, 344, 343), (298, 299, 331, 330), (312, 313, 345, 344), (299, 300, 332, 331), (313, 314, 346, 345), (300, 301, 333, 332), (314, 315, 347, 346), (301, 302, 334, 333), (288, 289, 321, 320), (315, 316, 348, 347), (302, 303, 335, 334), (289, 290, 322, 321), (316, 317, 349, 348), (303, 304, 336, 335), (290, 291, 323, 322), (317, 318, 350, 349), (304, 305, 337, 336), (291, 292, 324, 323), (318, 319, 351, 350), (305, 306, 338, 337), (292, 293, 325, 324), (319, 288, 320, 351), (306, 307, 339, 338), (293, 294, 326, 325), (307, 308, 340, 339), (329, 330, 362, 361), (343, 344, 376, 375), (330, 331, 363, 362), (344, 345, 377, 376), (331, 332, 364, 363), (345, 346, 378, 377), (332, 333, 365, 364), (346, 347, 379, 378), (333, 334, 366, 365), (320, 321, 353, 352), (347, 348, 380, 379), (334, 335, 367, 366), (321, 322, 354, 353), (348, 349, 381, 380), (335, 336, 368, 367), (322, 323, 355, 354), (349, 350, 382, 381), (336, 337, 369, 368), (323, 324, 356, 355), (350, 351, 383, 382), (337, 338, 370, 369), (324, 325, 357, 356), (351, 320, 352, 383), (338, 339, 371, 370), (325, 326, 358, 357), (339, 340, 372, 371), (326, 327, 359, 358), (340, 341, 373, 372), (327, 328, 360, 359), (341, 342, 374, 373), (328, 329, 361, 360), (342, 343, 375, 374), (364, 365, 397, 396), (378, 379, 411, 410), (365, 366, 398, 397), (352, 353, 385, 384), (379, 380, 412, 411), (366, 367, 399, 398), (353, 354, 386, 385), (380, 381, 413, 412), (367, 368, 400, 399), (354, 355, 387, 386), (381, 382, 414, 413), (368, 369, 401, 400), (355, 356, 388, 387), (382, 383, 415, 414), (369, 370, 402, 401), (356, 357, 389, 388), (383, 352, 384, 415), (370, 371, 403, 402), (357, 358, 390, 389), (371, 372, 404, 403), (358, 359, 391, 390), (372, 373, 405, 404), (359, 360, 392, 391), (373, 374, 406, 405), (360, 361, 393, 392), (374, 375, 407, 406), (361, 362, 394, 393), (375, 376, 408, 407), (362, 363, 395, 394), (376, 377, 409, 408), (363, 364, 396, 395), (377, 378, 410, 409), (424, 416, 418, 429), (429, 418, 419, 428), (428, 419, 420, 427), (427, 420, 421, 426), (426, 421, 422, 425), (425, 422, 417, 423), (431, 424, 429, 436), (436, 429, 428, 435), (435, 428, 427, 434), (434, 427, 426, 433), (433, 426, 425, 432), (432, 425, 423, 430), (438, 431, 436, 443), (443, 436, 435, 442), (442, 435, 434, 441), (441, 434, 433, 440), (440, 433, 432, 439), (439, 432, 430, 437), (445, 438, 443, 450), (450, 443, 442, 449), (449, 442, 441, 448), (448, 441, 440, 447), (447, 440, 439, 446), (446, 439, 437, 444), (452, 445, 450, 457), (457, 450, 449, 456), (456, 449, 448, 455), (455, 448, 447, 454), (454, 447, 446, 453), (453, 446, 444, 451), (459, 452, 457, 464), (464, 457, 456, 463), (463, 456, 455, 462), (462, 455, 454, 461), (461, 454, 453, 460), (460, 453, 451, 458), (466, 459, 464, 471), (471, 464, 463, 470), (470, 463, 462, 469), (469, 462, 461, 468), (468, 461, 460, 467), (467, 460, 458, 465), (473, 466, 471, 478), (478, 471, 470, 477), (477, 470, 469, 476), (476, 469, 468, 475), (475, 468, 467, 474), (474, 467, 465, 472), (480, 473, 478, 485), (485, 478, 477, 484), (484, 477, 476, 483), (483, 476, 475, 482), (482, 475, 474, 481), (481, 474, 472, 479), (487, 480, 485, 492), (492, 485, 484, 491), (491, 484, 483, 490), (490, 483, 482, 489), (489, 482, 481, 488), (488, 481, 479, 486), (494, 487, 492, 499), (499, 492, 491, 498), (498, 491, 490, 497), (497, 490, 489, 496), (496, 489, 488, 495), (495, 488, 486, 493), (501, 494, 499, 506), (506, 499, 498, 505), (505, 498, 497, 504), (504, 497, 496, 503), (503, 496, 495, 502), (502, 495, 493, 500), (508, 501, 506, 513), (513, 506, 505, 512), (512, 505, 504, 511), (511, 504, 503, 510), (510, 503, 502, 509), (509, 502, 500, 507), (515, 508, 513, 520), (520, 513, 512, 519), (519, 512, 511, 518), (518, 511, 510, 517), (517, 510, 509, 516), (516, 509, 507, 514), (522, 515, 520, 527), (527, 520, 519, 526), (526, 519, 518, 525), (525, 518, 517, 524), (524, 517, 516, 523), (523, 516, 514, 521), (529, 522, 527, 534), (534, 527, 526, 533), (533, 526, 525, 532), (532, 525, 524, 531), (531, 524, 523, 530), (530, 523, 521, 528), (536, 529, 534, 541), (541, 534, 533, 540), (540, 533, 532, 539), (539, 532, 531, 538), (538, 531, 530, 537), (537, 530, 528, 535), (543, 536, 541, 548), (548, 541, 540, 547), (547, 540, 539, 546), (546, 539, 538, 545), (545, 538, 537, 544), (544, 537, 535, 542), (550, 543, 548, 555), (555, 548, 547, 554), (554, 547, 546, 553), (553, 546, 545, 552), (552, 545, 544, 551), (551, 544, 542, 549), (557, 550, 555, 562), (562, 555, 554, 561), (561, 554, 553, 560), (560, 553, 552, 559), (559, 552, 551, 558), (558, 551, 549, 556), (564, 557, 562, 569), (569, 562, 561, 568), (568, 561, 560, 567), (567, 560, 559, 566), (566, 559, 558, 565), (565, 558, 556, 563), (571, 564, 569, 576), (576, 569, 568, 575), (575, 568, 567, 574), (574, 567, 566, 573), (573, 566, 565, 572), (572, 565, 563, 570), (578, 571, 576, 583), (583, 576, 575, 582), (582, 575, 574, 581), (581, 574, 573, 580), (580, 573, 572, 579), (579, 572, 570, 577), (585, 578, 583, 590), (590, 583, 582, 589), (589, 582, 581, 588), (588, 581, 580, 587), (587, 580, 579, 586), (586, 579, 577, 584), (592, 585, 590, 597), (597, 590, 589, 596), (596, 589, 588, 595), (595, 588, 587, 594), (594, 587, 586, 593), (593, 586, 584, 591), (599, 592, 597, 604), (604, 597, 596, 603), (603, 596, 595, 602), (602, 595, 594, 601), (601, 594, 593, 600), (600, 593, 591, 598), (606, 599, 604, 611), (611, 604, 603, 610), (610, 603, 602, 609), (609, 602, 601, 608), (608, 601, 600, 607), (607, 600, 598, 605), (613, 606, 611, 618), (618, 611, 610, 617), (617, 610, 609, 616), (616, 609, 608, 615), (615, 608, 607, 614), (614, 607, 605, 612), (620, 613, 618, 625), (625, 618, 617, 624), (624, 617, 616, 623), (623, 616, 615, 622), (622, 615, 614, 621), (621, 614, 612, 619), (627, 620, 625, 632), (632, 625, 624, 631), (631, 624, 623, 630), (630, 623, 622, 629), (629, 622, 621, 628), (628, 621, 619, 626), (634, 627, 632, 639), (639, 632, 631, 638), (638, 631, 630, 637), (637, 630, 629, 636), (636, 629, 628, 635), (635, 628, 626, 633), (416, 634, 639, 418), (418, 639, 638, 419), (419, 638, 637, 420), (420, 637, 636, 421), (421, 636, 635, 422), (422, 635, 633, 417), (416, 424, 161, 160), (385, 386, 387, 388, 389, 390, 391, 392, 393, 394, 395, 396, 397, 398, 399, 400, 401, 402, 403, 404, 405, 406, 407, 408, 409, 410, 411, 412, 413, 414, 415, 384), (10, 9, 649, 650), (24, 23, 663, 664), (11, 10, 650, 651), (25, 24, 664, 665), (12, 11, 651, 652), (26, 25, 665, 666), (13, 12, 652, 653), (27, 26, 666, 667), (14, 13, 653, 654), (1, 0, 640, 641), (28, 27, 667, 668), (15, 14, 654, 655), (2, 1, 641, 642), (29, 28, 668, 669), (16, 15, 655, 656), (3, 2, 642, 643), (30, 29, 669, 670), (17, 16, 656, 657), (4, 3, 643, 644), (31, 30, 670, 671), (18, 17, 657, 658), (5, 4, 644, 645), (0, 31, 671, 640), (19, 18, 658, 659), (6, 5, 645, 646), (20, 19, 659, 660), (7, 6, 646, 647), (21, 20, 660, 661), (8, 7, 647, 648), (22, 21, 661, 662), (9, 8, 648, 649), (23, 22, 662, 663)])
me_circle_049.polygons.foreach_set('use_smooth', [True] * 641)
me_circle_049.polygons.foreach_set('material_index', [0, 0, 0, 0, 0, 0, 0, 0, 0, 0, 0, 0, 0, 0, 0, 0, 0, 0, 0, 0, 0, 0, 0, 0, 0, 0, 0, 0, 0, 0, 0, 0, 0, 0, 0, 0, 0, 0, 0, 0, 0, 0, 0, 0, 0, 0, 0, 0, 0, 0, 0, 0, 0, 0, 0, 0, 0, 0, 0, 0, 0, 0, 0, 0, 0, 0, 0, 0, 0, 0, 0, 0, 0, 0, 0, 0, 0, 0, 0, 0, 0, 0, 0, 0, 0, 0, 0, 0, 0, 0, 0, 0, 0, 0, 0, 0, 1, 1, 1, 1, 1, 1, 1, 1, 1, 1, 1, 1, 1, 1, 1, 1, 1, 1, 1, 1, 1, 1, 1, 1, 1, 1, 1, 1, 1, 1, 1, 1, 0, 0, 0, 0, 0, 0, 0, 0, 1, 0, 0, 0, 0, 0, 0, 0, 0, 0, 0, 0, 0, 0, 0, 0, 0, 0, 0, 0, 0, 0, 0, 0, 1, 1, 1, 1, 1, 1, 1, 1, 1, 1, 1, 1, 1, 1, 1, 1, 1, 1, 1, 1, 1, 1, 1, 1, 1, 1, 1, 1, 1, 1, 1, 0, 0, 0, 0, 0, 0, 0, 0, 0, 0, 0, 0, 0, 0, 0, 0, 0, 0, 0, 0, 0, 0, 0, 0, 0, 0, 0, 0, 0, 0, 0, 0, 0, 0, 0, 0, 0, 0, 0, 0, 0, 0, 0, 0, 0, 0, 0, 0, 0, 0, 0, 0, 0, 0, 0, 0, 0, 0, 0, 0, 0, 0, 0, 0, 1, 1, 1, 1, 1, 1, 1, 1, 1, 1, 1, 1, 1, 1, 1, 1, 1, 1, 1, 1, 1, 1, 1, 1, 1, 1, 1, 1, 1, 1, 1, 1, 1, 1, 1, 1, 1, 1, 1, 1, 1, 1, 1, 1, 1, 1, 1, 1, 1, 1, 1, 1, 1, 1, 1, 1, 1, 1, 1, 1, 1, 1, 1, 1, 1, 1, 1, 1, 1, 1, 1, 1, 1, 1, 1, 1, 1, 1, 1, 1, 1, 1, 1, 1, 1, 1, 1, 1, 1, 1, 1, 1, 1, 1, 1, 1, 0, 0, 0, 0, 0, 0, 0, 0, 0, 0, 0, 0, 0, 0, 0, 0, 0, 0, 0, 0, 0, 0, 0, 0, 0, 0, 0, 0, 0, 0, 0, 0, 0, 0, 0, 0, 0, 0, 0, 0, 0, 0, 0, 0, 0, 0, 0, 0, 0, 0, 0, 0, 0, 0, 0, 0, 0, 0, 0, 0, 0, 0, 0, 0, 0, 0, 0, 0, 0, 1, 0, 0, 0, 0, 0, 1, 0, 0, 0, 0, 0, 1, 0, 0, 0, 0, 0, 1, 0, 0, 0, 0, 0, 1, 0, 0, 0, 0, 0, 1, 0, 0, 0, 0, 0, 1, 0, 0, 0, 0, 0, 1, 0, 0, 0, 0, 0, 1, 0, 0, 0, 0, 0, 1, 0, 0, 0, 0, 0, 1, 0, 0, 0, 0, 0, 1, 0, 0, 0, 0, 0, 1, 0, 0, 0, 0, 0, 1, 0, 0, 0, 0, 0, 1, 0, 0, 0, 0, 0, 1, 0, 0, 0, 0, 0, 1, 0, 0, 0, 0, 0, 1, 0, 0, 0, 0, 0, 1, 0, 0, 0, 0, 0, 1, 0, 0, 0, 0, 0, 1, 0, 0, 0, 0, 0, 1, 0, 0, 0, 0, 0, 1, 0, 0, 0, 0, 0, 1, 0, 0, 0, 0, 0, 1, 0, 0, 0, 0, 0, 1, 0, 0, 0, 0, 0, 1, 0, 0, 0, 0, 0, 1, 0, 0, 0, 0, 0, 1, 0, 0, 0, 0, 0, 1, 0, 0, 0, 0, 0, 1, 0, 0, 0, 0, 0, 1, 0, 0, 0, 0, 0, 0, 0, 0, 0, 0, 0, 0, 0, 0, 0, 0, 0, 0, 0, 0, 0, 0, 0, 0, 0, 0, 0, 0, 0, 0, 0, 0, 0, 0])
_k = set([(0, 1), (0, 31), (1, 2), (2, 3), (3, 4), (4, 5), (5, 6), (6, 7), (7, 8), (8, 9), (9, 10), (10, 11), (11, 12), (12, 13), (13, 14), (14, 15), (15, 16), (16, 17), (17, 18), (18, 19), (19, 20), (20, 21), (21, 22), (22, 23), (23, 24), (24, 25), (25, 26), (26, 27), (27, 28), (28, 29), (29, 30), (30, 31), (32, 33), (32, 63), (33, 34), (34, 35), (35, 36), (36, 37), (37, 38), (38, 39), (39, 40), (40, 41), (41, 42), (42, 43), (43, 44), (44, 45), (45, 46), (46, 47), (47, 48), (48, 49), (49, 50), (50, 51), (51, 52), (52, 53), (53, 54), (54, 55), (55, 56), (56, 57), (57, 58), (58, 59), (59, 60), (60, 61), (61, 62), (62, 63), (64, 65), (64, 95), (65, 66), (66, 67), (67, 68), (68, 69), (69, 70), (70, 71), (71, 72), (72, 73), (73, 74), (74, 75), (75, 76), (76, 77), (77, 78), (78, 79), (79, 80), (80, 81), (81, 82), (82, 83), (83, 84), (84, 85), (85, 86), (86, 87), (87, 88), (88, 89), (89, 90), (90, 91), (91, 92), (92, 93), (93, 94), (94, 95), (96, 97), (96, 127), (97, 98), (98, 99), (99, 100), (100, 101), (101, 102), (102, 103), (103, 104), (104, 105), (105, 106), (106, 107), (107, 108), (108, 109), (109, 110), (110, 111), (111, 112), (112, 113), (113, 114), (114, 115), (115, 116), (116, 117), (117, 118), (118, 119), (119, 120), (120, 121), (121, 122), (122, 123), (123, 124), (124, 125), (125, 126), (126, 127), (128, 129), (128, 159), (129, 130), (130, 131), (131, 132), (132, 133), (133, 134), (134, 135), (135, 136), (136, 137), (137, 138), (138, 139), (139, 140), (140, 141), (141, 142), (142, 143), (143, 144), (144, 145), (145, 146), (146, 147), (147, 148), (148, 149), (149, 150), (150, 151), (151, 152), (152, 153), (153, 154), (154, 155), (155, 156), (156, 157), (157, 158), (158, 159), (160, 161), (160, 191), (161, 162), (162, 163), (163, 164), (164, 165), (165, 166), (166, 167), (167, 168), (168, 169), (169, 170), (170, 171), (171, 172), (172, 173), (173, 174), (174, 175), (175, 176), (176, 177), (177, 178), (178, 179), (179, 180), (180, 181), (181, 182), (182, 183), (183, 184), (184, 185), (185, 186), (186, 187), (187, 188), (188, 189), (189, 190), (190, 191), (192, 193), (192, 223), (193, 194), (194, 195), (195, 196), (196, 197), (197, 198), (198, 199), (199, 200), (200, 201), (201, 202), (202, 203), (203, 204), (204, 205), (205, 206), (206, 207), (207, 208), (208, 209), (209, 210), (210, 211), (211, 212), (212, 213), (213, 214), (214, 215), (215, 216), (216, 217), (217, 218), (218, 219), (219, 220), (220, 221), (221, 222), (222, 223), (224, 225), (224, 255), (225, 226), (226, 227), (227, 228), (228, 229), (229, 230), (230, 231), (231, 232), (232, 233), (233, 234), (234, 235), (235, 236), (236, 237), (237, 238), (238, 239), (239, 240), (240, 241), (241, 242), (242, 243), (243, 244), (244, 245), (245, 246), (246, 247), (247, 248), (248, 249), (249, 250), (250, 251), (251, 252), (252, 253), (253, 254), (254, 255), (256, 257), (256, 287), (257, 258), (258, 259), (259, 260), (260, 261), (261, 262), (262, 263), (263, 264), (264, 265), (265, 266), (266, 267), (267, 268), (268, 269), (269, 270), (270, 271), (271, 272), (272, 273), (273, 274), (274, 275), (275, 276), (276, 277), (277, 278), (278, 279), (279, 280), (280, 281), (281, 282), (282, 283), (283, 284), (284, 285), (285, 286), (286, 287), (288, 289), (288, 319), (289, 290), (290, 291), (291, 292), (292, 293), (293, 294), (294, 295), (295, 296), (296, 297), (297, 298), (298, 299), (299, 300), (300, 301), (301, 302), (302, 303), (303, 304), (304, 305), (305, 306), (306, 307), (307, 308), (308, 309), (309, 310), (310, 311), (311, 312), (312, 313), (313, 314), (314, 315), (315, 316), (316, 317), (317, 318), (318, 319), (320, 321), (320, 351), (321, 322), (322, 323), (323, 324), (324, 325), (325, 326), (326, 327), (327, 328), (328, 329), (329, 330), (330, 331), (331, 332), (332, 333), (333, 334), (334, 335), (335, 336), (336, 337), (337, 338), (338, 339), (339, 340), (340, 341), (341, 342), (342, 343), (343, 344), (344, 345), (345, 346), (346, 347), (347, 348), (348, 349), (349, 350), (350, 351), (352, 353), (352, 383), (353, 354), (354, 355), (355, 356), (356, 357), (357, 358), (358, 359), (359, 360), (360, 361), (361, 362), (362, 363), (363, 364), (364, 365), (365, 366), (366, 367), (367, 368), (368, 369), (369, 370), (370, 371), (371, 372), (372, 373), (373, 374), (374, 375), (375, 376), (376, 377), (377, 378), (378, 379), (379, 380), (380, 381), (381, 382), (382, 383), (384, 385), (384, 415), (385, 386), (386, 387), (387, 388), (388, 389), (389, 390), (390, 391), (391, 392), (392, 393), (393, 394), (394, 395), (395, 396), (396, 397), (397, 398), (398, 399), (399, 400), (400, 401), (401, 402), (402, 403), (403, 404), (404, 405), (405, 406), (406, 407), (407, 408), (408, 409), (409, 410), (410, 411), (411, 412), (412, 413), (413, 414), (414, 415), (416, 424), (416, 634), (417, 423), (417, 633), (423, 430), (424, 431), (430, 437), (431, 438), (437, 444), (438, 445), (444, 451), (445, 452), (451, 458), (452, 459), (458, 465), (459, 466), (465, 472), (466, 473), (472, 479), (473, 480), (479, 486), (480, 487), (486, 493), (487, 494), (493, 500), (494, 501), (500, 507), (501, 508), (507, 514), (508, 515), (514, 521), (515, 522), (521, 528), (522, 529), (528, 535), (529, 536), (535, 542), (536, 543), (542, 549), (543, 550), (549, 556), (550, 557), (556, 563), (557, 564), (563, 570), (564, 571), (570, 577), (571, 578), (577, 584), (578, 585), (584, 591), (585, 592), (591, 598), (592, 599), (598, 605), (599, 606), (605, 612), (606, 613), (612, 619), (613, 620), (619, 626), (620, 627), (626, 633), (627, 634)])
me_circle_049.attributes.new('sharp_edge', 'BOOLEAN', 'EDGE').data.foreach_set('value', [ (min(e.vertices), max(e.vertices)) in _k for e in me_circle_049.edges])
_k = {(0, 1): 1.0, (1, 2): 1.0, (2, 3): 1.0, (3, 4): 1.0, (4, 5): 1.0, (5, 6): 1.0, (6, 7): 1.0, (7, 8): 1.0, (8, 9): 1.0, (9, 10): 1.0, (10, 11): 1.0, (11, 12): 1.0, (12, 13): 1.0, (13, 14): 1.0, (14, 15): 1.0, (15, 16): 1.0, (16, 17): 1.0, (17, 18): 1.0, (18, 19): 1.0, (19, 20): 1.0, (20, 21): 1.0, (21, 22): 1.0, (22, 23): 1.0, (23, 24): 1.0, (24, 25): 1.0, (25, 26): 1.0, (26, 27): 1.0, (27, 28): 1.0, (28, 29): 1.0, (29, 30): 1.0, (30, 31): 1.0, (0, 31): 1.0, (32, 33): 1.0, (33, 34): 1.0, (34, 35): 1.0, (35, 36): 1.0, (36, 37): 1.0, (37, 38): 1.0, (38, 39): 1.0, (39, 40): 1.0, (40, 41): 1.0, (41, 42): 1.0, (42, 43): 1.0, (43, 44): 1.0, (44, 45): 1.0, (45, 46): 1.0, (46, 47): 1.0, (47, 48): 1.0, (48, 49): 1.0, (49, 50): 1.0, (50, 51): 1.0, (51, 52): 1.0, (52, 53): 1.0, (53, 54): 1.0, (54, 55): 1.0, (55, 56): 1.0, (56, 57): 1.0, (57, 58): 1.0, (58, 59): 1.0, (59, 60): 1.0, (60, 61): 1.0, (61, 62): 1.0, (62, 63): 1.0, (32, 63): 1.0, (64, 65): 1.0, (65, 66): 1.0, (66, 67): 1.0, (67, 68): 1.0, (68, 69): 1.0, (69, 70): 1.0, (70, 71): 1.0, (71, 72): 1.0, (72, 73): 1.0, (73, 74): 1.0, (74, 75): 1.0, (75, 76): 1.0, (76, 77): 1.0, (77, 78): 1.0, (78, 79): 1.0, (79, 80): 1.0, (80, 81): 1.0, (81, 82): 1.0, (82, 83): 1.0, (83, 84): 1.0, (84, 85): 1.0, (85, 86): 1.0, (86, 87): 1.0, (87, 88): 1.0, (88, 89): 1.0, (89, 90): 1.0, (90, 91): 1.0, (91, 92): 1.0, (92, 93): 1.0, (93, 94): 1.0, (94, 95): 1.0, (64, 95): 1.0, (96, 97): 1.0, (97, 98): 1.0, (98, 99): 1.0, (99, 100): 1.0, (100, 101): 1.0, (101, 102): 1.0, (102, 103): 1.0, (103, 104): 1.0, (104, 105): 1.0, (105, 106): 1.0, (106, 107): 1.0, (107, 108): 1.0, (108, 109): 1.0, (109, 110): 1.0, (110, 111): 1.0, (111, 112): 1.0, (112, 113): 1.0, (113, 114): 1.0, (114, 115): 1.0, (115, 116): 1.0, (116, 117): 1.0, (117, 118): 1.0, (118, 119): 1.0, (119, 120): 1.0, (120, 121): 1.0, (121, 122): 1.0, (122, 123): 1.0, (123, 124): 1.0, (124, 125): 1.0, (125, 126): 1.0, (126, 127): 1.0, (96, 127): 1.0, (128, 129): 1.0, (129, 130): 1.0, (130, 131): 1.0, (131, 132): 1.0, (132, 133): 1.0, (133, 134): 1.0, (134, 135): 1.0, (135, 136): 1.0, (136, 137): 1.0, (137, 138): 1.0, (138, 139): 1.0, (139, 140): 1.0, (140, 141): 1.0, (141, 142): 1.0, (142, 143): 1.0, (143, 144): 1.0, (144, 145): 1.0, (145, 146): 1.0, (146, 147): 1.0, (147, 148): 1.0, (148, 149): 1.0, (149, 150): 1.0, (150, 151): 1.0, (151, 152): 1.0, (152, 153): 1.0, (153, 154): 1.0, (154, 155): 1.0, (155, 156): 1.0, (156, 157): 1.0, (157, 158): 1.0, (158, 159): 1.0, (128, 159): 1.0, (160, 161): 1.0, (161, 162): 1.0, (162, 163): 1.0, (163, 164): 1.0, (164, 165): 1.0, (165, 166): 1.0, (166, 167): 1.0, (167, 168): 1.0, (168, 169): 1.0, (169, 170): 1.0, (170, 171): 1.0, (171, 172): 1.0, (172, 173): 1.0, (173, 174): 1.0, (174, 175): 1.0, (175, 176): 1.0, (176, 177): 1.0, (177, 178): 1.0, (178, 179): 1.0, (179, 180): 1.0, (180, 181): 1.0, (181, 182): 1.0, (182, 183): 1.0, (183, 184): 1.0, (184, 185): 1.0, (185, 186): 1.0, (186, 187): 1.0, (187, 188): 1.0, (188, 189): 1.0, (189, 190): 1.0, (190, 191): 1.0, (160, 191): 1.0, (192, 193): 1.0, (193, 194): 1.0, (194, 195): 1.0, (195, 196): 1.0, (196, 197): 1.0, (197, 198): 1.0, (198, 199): 1.0, (199, 200): 1.0, (200, 201): 1.0, (201, 202): 1.0, (202, 203): 1.0, (203, 204): 1.0, (204, 205): 1.0, (205, 206): 1.0, (206, 207): 1.0, (207, 208): 1.0, (208, 209): 1.0, (209, 210): 1.0, (210, 211): 1.0, (211, 212): 1.0, (212, 213): 1.0, (213, 214): 1.0, (214, 215): 1.0, (215, 216): 1.0, (216, 217): 1.0, (217, 218): 1.0, (218, 219): 1.0, (219, 220): 1.0, (220, 221): 1.0, (221, 222): 1.0, (222, 223): 1.0, (192, 223): 1.0, (224, 225): 1.0, (225, 226): 1.0, (226, 227): 1.0, (227, 228): 1.0, (228, 229): 1.0, (229, 230): 1.0, (230, 231): 1.0, (231, 232): 1.0, (232, 233): 1.0, (233, 234): 1.0, (234, 235): 1.0, (235, 236): 1.0, (236, 237): 1.0, (237, 238): 1.0, (238, 239): 1.0, (239, 240): 1.0, (240, 241): 1.0, (241, 242): 1.0, (242, 243): 1.0, (243, 244): 1.0, (244, 245): 1.0, (245, 246): 1.0, (246, 247): 1.0, (247, 248): 1.0, (248, 249): 1.0, (249, 250): 1.0, (250, 251): 1.0, (251, 252): 1.0, (252, 253): 1.0, (253, 254): 1.0, (254, 255): 1.0, (224, 255): 1.0, (256, 257): 1.0, (257, 258): 1.0, (258, 259): 1.0, (259, 260): 1.0, (260, 261): 1.0, (261, 262): 1.0, (262, 263): 1.0, (263, 264): 1.0, (264, 265): 1.0, (265, 266): 1.0, (266, 267): 1.0, (267, 268): 1.0, (268, 269): 1.0, (269, 270): 1.0, (270, 271): 1.0, (271, 272): 1.0, (272, 273): 1.0, (273, 274): 1.0, (274, 275): 1.0, (275, 276): 1.0, (276, 277): 1.0, (277, 278): 1.0, (278, 279): 1.0, (279, 280): 1.0, (280, 281): 1.0, (281, 282): 1.0, (282, 283): 1.0, (283, 284): 1.0, (284, 285): 1.0, (285, 286): 1.0, (286, 287): 1.0, (256, 287): 1.0, (288, 289): 1.0, (289, 290): 1.0, (290, 291): 1.0, (291, 292): 1.0, (292, 293): 1.0, (293, 294): 1.0, (294, 295): 1.0, (295, 296): 1.0, (296, 297): 1.0, (297, 298): 1.0, (298, 299): 1.0, (299, 300): 1.0, (300, 301): 1.0, (301, 302): 1.0, (302, 303): 1.0, (303, 304): 1.0, (304, 305): 1.0, (305, 306): 1.0, (306, 307): 1.0, (307, 308): 1.0, (308, 309): 1.0, (309, 310): 1.0, (310, 311): 1.0, (311, 312): 1.0, (312, 313): 1.0, (313, 314): 1.0, (314, 315): 1.0, (315, 316): 1.0, (316, 317): 1.0, (317, 318): 1.0, (318, 319): 1.0, (288, 319): 1.0, (320, 321): 1.0, (321, 322): 1.0, (322, 323): 1.0, (323, 324): 1.0, (324, 325): 1.0, (325, 326): 1.0, (326, 327): 1.0, (327, 328): 1.0, (328, 329): 1.0, (329, 330): 1.0, (330, 331): 1.0, (331, 332): 1.0, (332, 333): 1.0, (333, 334): 1.0, (334, 335): 1.0, (335, 336): 1.0, (336, 337): 1.0, (337, 338): 1.0, (338, 339): 1.0, (339, 340): 1.0, (340, 341): 1.0, (341, 342): 1.0, (342, 343): 1.0, (343, 344): 1.0, (344, 345): 1.0, (345, 346): 1.0, (346, 347): 1.0, (347, 348): 1.0, (348, 349): 1.0, (349, 350): 1.0, (350, 351): 1.0, (320, 351): 1.0, (352, 353): 1.0, (353, 354): 1.0, (354, 355): 1.0, (355, 356): 1.0, (356, 357): 1.0, (357, 358): 1.0, (358, 359): 1.0, (359, 360): 1.0, (360, 361): 1.0, (361, 362): 1.0, (362, 363): 1.0, (363, 364): 1.0, (364, 365): 1.0, (365, 366): 1.0, (366, 367): 1.0, (367, 368): 1.0, (368, 369): 1.0, (369, 370): 1.0, (370, 371): 1.0, (371, 372): 1.0, (372, 373): 1.0, (373, 374): 1.0, (374, 375): 1.0, (375, 376): 1.0, (376, 377): 1.0, (377, 378): 1.0, (378, 379): 1.0, (379, 380): 1.0, (380, 381): 1.0, (381, 382): 1.0, (382, 383): 1.0, (352, 383): 1.0, (384, 385): 1.0, (385, 386): 1.0, (386, 387): 1.0, (387, 388): 1.0, (388, 389): 1.0, (389, 390): 1.0, (390, 391): 1.0, (391, 392): 1.0, (392, 393): 1.0, (393, 394): 1.0, (394, 395): 1.0, (395, 396): 1.0, (396, 397): 1.0, (397, 398): 1.0, (398, 399): 1.0, (399, 400): 1.0, (400, 401): 1.0, (401, 402): 1.0, (402, 403): 1.0, (403, 404): 1.0, (404, 405): 1.0, (405, 406): 1.0, (406, 407): 1.0, (407, 408): 1.0, (408, 409): 1.0, (409, 410): 1.0, (410, 411): 1.0, (411, 412): 1.0, (412, 413): 1.0, (413, 414): 1.0, (414, 415): 1.0, (384, 415): 1.0}
me_circle_049.attributes.new('crease_edge', 'FLOAT', 'EDGE').data.foreach_set('value', [_k.get((min(e.vertices), max(e.vertices)), 0.0) for e in me_circle_049.edges])
me_circle_049.materials.append(mat_s_chrome)
me_circle_049.materials.append(mat_s_kevlar)
me_circle_049.use_remesh_preserve_volume = False
me_circle_049.use_remesh_preserve_attributes = False
me_circle_049.use_mirror_vertex_groups = False
me_circle_049.update()

# ---- objects
ob_ap_powerconduita_009 = bpy.data.objects.new('AP_powerconduitA.009', me_plane_1138)
ob_bb_powerconduita_009 = bpy.data.objects.new('BB_powerconduitA.009', me_cylinder_101)
ob_ob_powerconduita_010 = bpy.data.objects.new('OB_powerconduitA.010', me_mesh_019)
ob_ob_powerconduitap2_009 = bpy.data.objects.new('OB_powerconduitAp2.009', me_circle_049)

# ---- transforms, parenting, visibility, modifiers, constraints
ob_ap_powerconduita_009.location = (0.0, 0.0, 0.0)
ob_ap_powerconduita_009.hide_render = True
ob_ap_powerconduita_009.visible_camera = False
ob_ap_powerconduita_009.visible_diffuse = False
ob_ap_powerconduita_009.visible_glossy = False
ob_ap_powerconduita_009.visible_transmission = False
ob_ap_powerconduita_009.visible_volume_scatter = False
ob_ap_powerconduita_009.visible_shadow = False
ob_ap_powerconduita_009.display_type = 'WIRE'
ob_ap_powerconduita_009.show_wire = True
ob_ap_powerconduita_009.show_all_edges = True
ob_ap_powerconduita_009.lineart.crease_threshold = 0.0
ob_bb_powerconduita_009.parent = ob_ap_powerconduita_009
ob_bb_powerconduita_009.location = (0.0, 0.0, 0.0)
ob_bb_powerconduita_009.hide_render = True
ob_bb_powerconduita_009.visible_camera = False
ob_bb_powerconduita_009.visible_diffuse = False
ob_bb_powerconduita_009.visible_glossy = False
ob_bb_powerconduita_009.visible_transmission = False
ob_bb_powerconduita_009.visible_volume_scatter = False
ob_bb_powerconduita_009.visible_shadow = False
ob_bb_powerconduita_009.display_type = 'WIRE'
ob_bb_powerconduita_009.show_wire = True
ob_bb_powerconduita_009.show_all_edges = True
ob_bb_powerconduita_009.lineart.crease_threshold = 0.0
_m = ob_bb_powerconduita_009.modifiers.new('Auto Smooth', 'NODES')
_m.node_group = ng_auto_smooth
_gi = [s.identifier for s in ng_auto_smooth.interface.items_tree if s.item_type == 'SOCKET' and s.in_out == 'INPUT']
_m[_gi[1]] = 1.047  # Angle
ob_ob_powerconduita_010.parent = ob_ap_powerconduita_009
ob_ob_powerconduita_010.location = (0.0, 0.0, 0.0)
ob_ob_powerconduita_010.display_type = 'SOLID'
ob_ob_powerconduita_010.lineart.crease_threshold = 0.0
_m = ob_ob_powerconduita_010.modifiers.new('Solidify', 'SOLIDIFY')
_m.thickness = -0.007
_m.offset = 0.0
_m.use_even_offset = True
_m.use_quality_normals = True
_m.nonmanifold_thickness_mode = 'FIXED'
_m.nonmanifold_merge_threshold = 0.0003
_m = ob_ob_powerconduita_010.modifiers.new('Auto Smooth', 'NODES')
_m.node_group = ng_auto_smooth
_gi = [s.identifier for s in ng_auto_smooth.interface.items_tree if s.item_type == 'SOCKET' and s.in_out == 'INPUT']
_m[_gi[1]] = 1.047  # Angle
ob_ob_powerconduitap2_009.parent = ob_ap_powerconduita_009
ob_ob_powerconduitap2_009.location = (0.0, 0.0, 0.0)
ob_ob_powerconduitap2_009.display_type = 'SOLID'
ob_ob_powerconduitap2_009.lineart.crease_threshold = 0.0
_m = ob_ob_powerconduitap2_009.modifiers.new('Bevel', 'BEVEL')
_m.width = 0.0022
_m.width_pct = 0.0022
_m.segments = 3
_m.limit_method = 'WEIGHT'
_m.use_clamp_overlap = False
_m.profile = 0.7
_m.spread = 0.0
_m = ob_ob_powerconduitap2_009.modifiers.new('Auto Smooth', 'NODES')
_m.node_group = ng_auto_smooth
_gi = [s.identifier for s in ng_auto_smooth.interface.items_tree if s.item_type == 'SOCKET' and s.in_out == 'INPUT']
_m[_gi[1]] = 1.047  # Angle

# ---- collection membership
col_collection_1.objects.link(ob_ap_powerconduita_009)
col_collection_1.objects.link(ob_bb_powerconduita_009)
col_collection_1.objects.link(ob_ob_powerconduita_010)
col_collection_1.objects.link(ob_ob_powerconduitap2_009)

# ---- scene / render settings (as saved in the file)
scene.frame_start = 1; scene.frame_end = 100; scene.frame_set(1)
scene.render.engine = 'CYCLES'
scene.render.image_settings.color_depth = '16'
scene.render.image_settings.compression = 90
scene.render.resolution_percentage = 50
scene.render.dither_intensity = 0.0
scene.render.use_simplify = True
scene.render.use_persistent_data = True
scene.cycles.use_denoising = False
scene.cycles.samples = 10
scene.cycles.sampling_pattern = 'TABULATED_SOBOL'
scene.cycles.light_sampling_threshold = 0.0
scene.cycles.use_adaptive_sampling = False
scene.cycles.use_light_tree = False
scene.cycles.caustics_reflective = False
scene.cycles.caustics_refractive = False
scene.cycles.blur_glossy = 4.0
scene.cycles.max_bounces = 4
scene.cycles.transmission_bounces = 4
scene.cycles.volume_bounces = 2
scene.cycles.transparent_max_bounces = 4
scene.cycles.use_animated_seed = True
scene.cycles.sample_clamp_direct = 4.0
scene.cycles.sample_clamp_indirect = 2.0
scene.cycles.debug_bvh_type = 'STATIC_BVH'
scene.view_settings.view_transform = 'Standard'
bpy.context.view_layer.update()

# ---- added for rendering (the .blend has no active camera): camera
cam_auto = bpy.data.cameras.new('AutoCamera')
cam_auto.lens = 50.0
cam_auto.sensor_width = 36.0
cam_auto.clip_end = 1000.0
ob_auto_camera = bpy.data.objects.new('AutoCamera', cam_auto)
scene.collection.objects.link(ob_auto_camera)
ob_auto_camera.location = (1.33573, -1.5471, 1.02061)
ob_auto_camera.rotation_euler = (1.09748, -7.21219e-08, 0.694738)
scene.camera = ob_auto_camera
bpy.context.view_layer.update()
